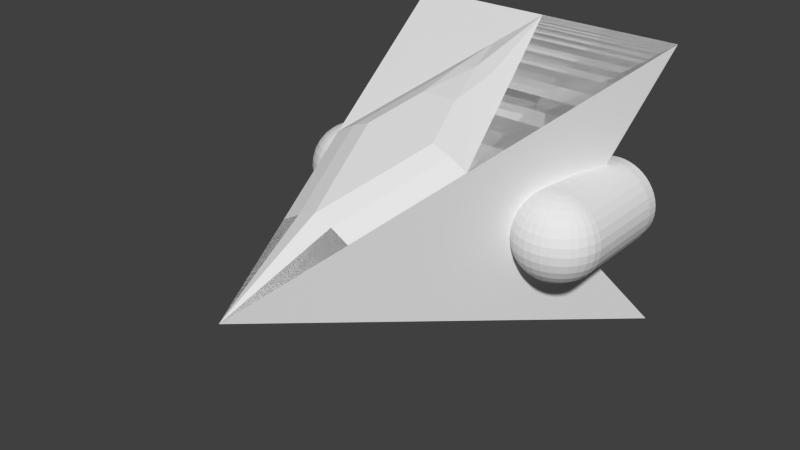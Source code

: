 # Source: Spaceship.blend  (saved by Blender 2.76.0; exported with 4.5.12 LTS)
import bpy
from mathutils import Matrix  # noqa: F401  (used for matrix-valued properties, if any)

bpy.ops.wm.read_factory_settings(use_empty=True)
scene = bpy.context.scene
scene.name = 'Scene'

# ---- collections
col_collection_1 = bpy.data.collections.new('Collection 1'); scene.collection.children.link(col_collection_1)

# ---- materials (node trees are filled in below, after node groups)
mat_material = bpy.data.materials.new('Material')
mat_material.alpha_threshold = 0.0
mat_material.use_transparent_shadow = False
mat_material.roughness = 0.5
mat_material.line_color = (0.0, 0.0, 0.0, 1.0)

# ---- material node trees

# ---- world
world_world = bpy.data.worlds.new('World'); scene.world = world_world
world_world.color = (0.05088, 0.05088, 0.05088)
world_world.use_sun_shadow = False
world_world.sun_shadow_jitter_overblur = 0.0
world_world.cycles.sampling_method = 'MANUAL'
world_world.cycles.sample_map_resolution = 256

# ---- meshes
me_cube = bpy.data.meshes.new('Cube')
me_cube.from_pydata([(1.131, 0.6057, -0.0009729), (1.123, 0.6978, -0.0009729), (1.101, 0.7252, -0.0009729), (1.071, 0.7353, -0.0009729), (1.041, 0.7252, -0.0009729), (1.019, 0.6978, -0.0009729), (1.011, 0.6057, -0.0009729), (1.128, 0.6057, -0.04013), (1.12, 0.6978, -0.03908), (1.098, 0.7252, -0.03622), (1.069, 0.7353, -0.0323), (1.039, 0.7252, -0.02838), (1.017, 0.6978, -0.02552), (1.009, 0.6057, -0.02447), (1.12, 0.6057, -0.07862), (1.113, 0.6978, -0.07654), (1.091, 0.7252, -0.07085), (1.062, 0.7353, -0.06309), (1.033, 0.7252, -0.05532), (1.012, 0.6978, -0.04964), (1.004, 0.6057, -0.04756), (1.108, 0.6057, -0.1158), (1.1, 0.6978, -0.1127), (1.08, 0.7252, -0.1043), (1.052, 0.7353, -0.09282), (1.025, 0.7252, -0.08134), (1.004, 0.6978, -0.07293), (0.9969, 0.6057, -0.06986), (1.09, 0.6057, -0.151), (1.083, 0.6978, -0.147), (1.064, 0.7252, -0.136), (1.038, 0.7353, -0.121), (1.012, 0.7252, -0.106), (0.9935, 0.6978, -0.09499), (0.9865, 0.6057, -0.09097), (1.069, 0.6057, -0.1836), (1.062, 0.6978, -0.1787), (1.045, 0.7252, -0.1653), (1.021, 0.7353, -0.1471), (0.9972, 0.7252, -0.1288), (0.9798, 0.6978, -0.1154), (0.9734, 0.6057, -0.1106), (1.043, 0.6057, -0.2131), (1.037, 0.6978, -0.2074), (1.022, 0.7252, -0.1919), (1.0, 0.7353, -0.1707), (0.9791, 0.7252, -0.1495), (0.9636, 0.6978, -0.1339), (0.9579, 0.6057, -0.1283), (1.013, 0.6057, -0.239), (1.008, 0.6978, -0.2326), (0.995, 0.7252, -0.2152), (0.9767, 0.7353, -0.1914), (0.9584, 0.7252, -0.1676), (0.9451, 0.6978, -0.1502), (0.9402, 0.6057, -0.1438), (0.9806, 0.6057, -0.2608), (0.9766, 0.6978, -0.2538), (0.9656, 0.7252, -0.2348), (0.9506, 0.7353, -0.2088), (0.9356, 0.7252, -0.1828), (0.9246, 0.6978, -0.1638), (0.9206, 0.6057, -0.1569), (0.9454, 0.6057, -0.2781), (0.9423, 0.6978, -0.2707), (0.9339, 0.7252, -0.2504), (0.9225, 0.7353, -0.2227), (0.911, 0.7252, -0.195), (0.9026, 0.6978, -0.1747), (0.8995, 0.6057, -0.1673), (0.9083, 0.6057, -0.2908), (0.9062, 0.6978, -0.283), (0.9005, 0.7252, -0.2618), (0.8927, 0.7353, -0.2328), (0.885, 0.7252, -0.2038), (0.8793, 0.6978, -0.1826), (0.8772, 0.6057, -0.1748), (0.8698, 0.6057, -0.2984), (0.8687, 0.6978, -0.2904), (0.8659, 0.7252, -0.2687), (0.8619, 0.7353, -0.2389), (0.858, 0.7252, -0.2092), (0.8552, 0.6978, -0.1874), (0.8541, 0.6057, -0.1794), (0.8306, 0.6057, -0.301), (0.8306, 0.6978, -0.2929), (0.8306, 0.7252, -0.271), (0.8306, 0.7353, -0.241), (0.8306, 0.7252, -0.211), (0.8306, 0.6978, -0.189), (0.8306, 0.6057, -0.181), (0.7915, 0.6057, -0.2984), (0.7925, 0.6978, -0.2904), (0.7954, 0.7252, -0.2687), (0.7993, 0.7353, -0.2389), (0.8032, 0.7252, -0.2092), (0.8061, 0.6978, -0.1874), (0.8071, 0.6057, -0.1794), (0.753, 0.6057, -0.2908), (0.755, 0.6978, -0.283), (0.7607, 0.7252, -0.2618), (0.7685, 0.7353, -0.2328), (0.7763, 0.7252, -0.2038), (0.7819, 0.6978, -0.1826), (0.784, 0.6057, -0.1748), (0.7158, 0.6057, -0.2781), (0.7189, 0.6978, -0.2707), (0.7273, 0.7252, -0.2504), (0.7388, 0.7353, -0.2227), (0.7502, 0.7252, -0.195), (0.7587, 0.6978, -0.1747), (0.7617, 0.6057, -0.1673), (0.6806, 0.6057, -0.2608), (0.6846, 0.6978, -0.2538), (0.6956, 0.7252, -0.2348), (0.7106, 0.7353, -0.2088), (0.7256, 0.7252, -0.1828), (0.7366, 0.6978, -0.1638), (0.7406, 0.6057, -0.1569), (0.648, 0.6057, -0.239), (0.6529, 0.6978, -0.2326), (0.6662, 0.7252, -0.2152), (0.6845, 0.7353, -0.1914), (0.7028, 0.7252, -0.1676), (0.7161, 0.6978, -0.1502), (0.721, 0.6057, -0.1438), (0.6185, 0.6057, -0.2131), (0.6242, 0.6978, -0.2074), (0.6397, 0.7252, -0.1919), (0.6609, 0.7353, -0.1707), (0.6821, 0.7252, -0.1495), (0.6976, 0.6978, -0.1339), (0.7033, 0.6057, -0.1283), (0.5926, 0.6057, -0.1836), (0.599, 0.6978, -0.1787), (0.6164, 0.7252, -0.1653), (0.6402, 0.7353, -0.1471), (0.664, 0.7252, -0.1288), (0.6814, 0.6978, -0.1154), (0.6878, 0.6057, -0.1106), (0.5708, 0.6057, -0.151), (0.5778, 0.6978, -0.147), (0.5968, 0.7252, -0.136), (0.6228, 0.7353, -0.121), (0.6487, 0.7252, -0.106), (0.6678, 0.6978, -0.09499), (0.6747, 0.6057, -0.09097), (0.5534, 0.6057, -0.1158), (0.5609, 0.6978, -0.1127), (0.5812, 0.7252, -0.1043), (0.6089, 0.7353, -0.09282), (0.6366, 0.7252, -0.08134), (0.6569, 0.6978, -0.07293), (0.6643, 0.6057, -0.06986), (0.5408, 0.6057, -0.07862), (0.5486, 0.6978, -0.07654), (0.5698, 0.7252, -0.07085), (0.5988, 0.7353, -0.06309), (0.6278, 0.7252, -0.05532), (0.649, 0.6978, -0.04964), (0.6567, 0.6057, -0.04756), (0.5332, 0.6057, -0.04013), (0.5411, 0.6978, -0.03908), (0.5629, 0.7252, -0.03622), (0.5927, 0.7353, -0.0323), (0.6224, 0.7252, -0.02838), (0.6442, 0.6978, -0.02552), (0.6521, 0.6057, -0.02447), (0.5306, 0.6057, -0.0009729), (0.5386, 0.6978, -0.000973), (0.5606, 0.7252, -0.000973), (0.5906, 0.7353, -0.000973), (0.6206, 0.7252, -0.000973), (0.6426, 0.6978, -0.0009729), (0.6506, 0.6057, -0.0009729), (0.5332, 0.6057, 0.03818), (0.5411, 0.6978, 0.03714), (0.5629, 0.7252, 0.03427), (0.5927, 0.7353, 0.03035), (0.6224, 0.7252, 0.02644), (0.6442, 0.6978, 0.02357), (0.6521, 0.6057, 0.02252), (0.5408, 0.6057, 0.07667), (0.5486, 0.6978, 0.07459), (0.5698, 0.7252, 0.06891), (0.5988, 0.7353, 0.06114), (0.6278, 0.7252, 0.05338), (0.649, 0.6978, 0.04769), (0.6567, 0.6057, 0.04561), (0.5534, 0.6057, 0.1138), (0.5609, 0.6978, 0.1108), (0.5812, 0.7252, 0.1024), (0.6089, 0.7353, 0.09087), (0.6366, 0.7252, 0.07939), (0.6569, 0.6978, 0.07099), (0.6643, 0.6057, 0.06791), (0.5708, 0.6057, 0.149), (0.5778, 0.6978, 0.145), (0.5968, 0.7252, 0.134), (0.6228, 0.7353, 0.119), (0.6487, 0.7252, 0.104), (0.6678, 0.6978, 0.09305), (0.6747, 0.6057, 0.08903), (0.5926, 0.6057, 0.1817), (0.599, 0.6978, 0.1768), (0.6164, 0.7252, 0.1634), (0.6402, 0.7353, 0.1451), (0.664, 0.7252, 0.1269), (0.6814, 0.6978, 0.1135), (0.6878, 0.6057, 0.1086), (0.6185, 0.6057, 0.2112), (0.6242, 0.6978, 0.2055), (0.6397, 0.7252, 0.1899), (0.6609, 0.7353, 0.1687), (0.6821, 0.7252, 0.1475), (0.6976, 0.6978, 0.132), (0.7033, 0.6057, 0.1263), (0.648, 0.6057, 0.237), (0.6529, 0.6978, 0.2307), (0.6662, 0.7252, 0.2132), (0.6845, 0.7353, 0.1894), (0.7028, 0.7252, 0.1656), (0.7161, 0.6978, 0.1482), (0.721, 0.6057, 0.1418), (0.6806, 0.6057, 0.2588), (0.6846, 0.6978, 0.2519), (0.6956, 0.7252, 0.2329), (0.7106, 0.7353, 0.2069), (0.7256, 0.7252, 0.1809), (0.7366, 0.6978, 0.1619), (0.7406, 0.6057, 0.1549), (0.7158, 0.6057, 0.2762), (0.7189, 0.6978, 0.2688), (0.7273, 0.7252, 0.2485), (0.7388, 0.7353, 0.2208), (0.7502, 0.7252, 0.193), (0.7587, 0.6978, 0.1728), (0.7617, 0.6057, 0.1653), (0.753, 0.6057, 0.2888), (0.755, 0.6978, 0.281), (0.7607, 0.7252, 0.2598), (0.7685, 0.7353, 0.2308), (0.7763, 0.7252, 0.2019), (0.7819, 0.6978, 0.1807), (0.784, 0.6057, 0.1729), (0.7915, 0.6057, 0.2965), (0.7925, 0.6978, 0.2885), (0.7954, 0.7252, 0.2667), (0.7993, 0.7353, 0.237), (0.8032, 0.7252, 0.2072), (0.8061, 0.6978, 0.1855), (0.8071, 0.6057, 0.1775), (0.8306, 0.6057, 0.299), (0.8306, 0.6978, 0.291), (0.8306, 0.7252, 0.269), (0.8306, 0.7353, 0.239), (0.8306, 0.7252, 0.209), (0.8306, 0.6978, 0.1871), (0.8306, 0.6057, 0.179), (0.8698, 0.6057, 0.2965), (0.8687, 0.6978, 0.2885), (0.8659, 0.7252, 0.2667), (0.8619, 0.7353, 0.237), (0.858, 0.7252, 0.2072), (0.8552, 0.6978, 0.1855), (0.8541, 0.6057, 0.1775), (0.9083, 0.6057, 0.2888), (0.9062, 0.6978, 0.281), (0.9005, 0.7252, 0.2598), (0.8927, 0.7353, 0.2308), (0.885, 0.7252, 0.2019), (0.8793, 0.6978, 0.1807), (0.8772, 0.6057, 0.1729), (0.9454, 0.6057, 0.2762), (0.9423, 0.6978, 0.2688), (0.9339, 0.7252, 0.2485), (0.9225, 0.7353, 0.2208), (0.911, 0.7252, 0.193), (0.9026, 0.6978, 0.1728), (0.8995, 0.6057, 0.1653), (0.9806, 0.6057, 0.2588), (0.9766, 0.6978, 0.2519), (0.9656, 0.7252, 0.2329), (0.9506, 0.7353, 0.2069), (0.9356, 0.7252, 0.1809), (0.9246, 0.6978, 0.1619), (0.9206, 0.6057, 0.1549), (1.013, 0.6057, 0.237), (1.008, 0.6978, 0.2307), (0.995, 0.7252, 0.2132), (0.9767, 0.7353, 0.1894), (0.9584, 0.7252, 0.1656), (0.9451, 0.6978, 0.1482), (0.9402, 0.6057, 0.1418), (1.043, 0.6057, 0.2112), (1.037, 0.6978, 0.2055), (1.022, 0.7252, 0.1899), (1.0, 0.7353, 0.1687), (0.9791, 0.7252, 0.1475), (0.9636, 0.6978, 0.132), (0.9579, 0.6057, 0.1263), (1.069, 0.6057, 0.1817), (1.062, 0.6978, 0.1768), (1.045, 0.7252, 0.1634), (1.021, 0.7353, 0.1451), (0.9972, 0.7252, 0.1269), (0.9798, 0.6978, 0.1135), (0.9734, 0.6057, 0.1086), (1.09, 0.6057, 0.149), (1.083, 0.6978, 0.145), (1.064, 0.7252, 0.134), (1.038, 0.7353, 0.119), (1.012, 0.7252, 0.104), (0.9935, 0.6978, 0.09305), (0.9865, 0.6057, 0.08903), (1.108, 0.6057, 0.1138), (1.1, 0.6978, 0.1108), (1.08, 0.7252, 0.1024), (1.052, 0.7353, 0.09087), (1.025, 0.7252, 0.07939), (1.004, 0.6978, 0.07099), (0.9969, 0.6057, 0.06791), (1.12, 0.6057, 0.07667), (1.113, 0.6978, 0.07459), (1.091, 0.7252, 0.06891), (1.062, 0.7353, 0.06114), (1.033, 0.7252, 0.05338), (1.012, 0.6978, 0.04769), (1.004, 0.6057, 0.04561), (1.128, 0.6057, 0.03818), (1.12, 0.6978, 0.03714), (1.098, 0.7252, 0.03427), (1.069, 0.7353, 0.03035), (1.039, 0.7252, 0.02644), (1.017, 0.6978, 0.02357), (1.009, 0.6057, 0.02252), (0.7721, 0.01536, -0.2942), (0.7158, 0.01536, -0.2772), (0.6639, 0.01536, -0.2494), (0.6185, 0.01536, -0.2121), (0.5812, 0.01536, -0.1667), (0.5534, 0.01536, -0.1148), (0.5364, 0.01536, -0.05853), (0.5306, 0.01536, -2.613e-08), (0.5364, 0.01536, 0.05853), (0.5534, 0.01536, 0.1148), (0.5812, 0.01536, 0.1667), (0.6185, 0.01536, 0.2121), (0.6639, 0.01536, 0.2494), (0.7158, 0.01536, 0.2772), (0.7721, 0.01536, 0.2942), (0.7732, 0.003947, -0.2942), (0.718, -0.007033, -0.2772), (0.6671, -0.01715, -0.2494), (0.6226, -0.02602, -0.2121), (0.586, -0.0333, -0.1667), (0.5588, -0.03871, -0.1148), (0.542, -0.04204, -0.05853), (0.5364, -0.04316, -1.985e-08), (0.542, -0.04204, 0.05853), (0.5588, -0.03871, 0.1148), (0.586, -0.0333, 0.1667), (0.6226, -0.02602, 0.2121), (0.6671, -0.01715, 0.2494), (0.718, -0.007033, 0.2772), (0.7732, 0.003947, 0.2942), (0.7765, -0.007033, -0.2942), (0.7245, -0.02857, -0.2772), (0.6766, -0.04842, -0.2494), (0.6346, -0.06581, -0.2121), (0.6002, -0.08009, -0.1667), (0.5745, -0.0907, -0.1148), (0.5588, -0.09723, -0.05853), (0.5534, -0.09944, -1.381e-08), (0.5588, -0.09723, 0.05853), (0.5745, -0.0907, 0.1148), (0.6002, -0.08009, 0.1667), (0.6346, -0.06581, 0.2121), (0.6766, -0.04842, 0.2494), (0.7245, -0.02857, 0.2772), (0.7765, -0.007033, 0.2942), (0.7819, -0.01715, -0.2942), (0.7352, -0.04842, -0.2772), (0.692, -0.07723, -0.2494), (0.6542, -0.1025, -0.2121), (0.6232, -0.1232, -0.1667), (0.6002, -0.1386, -0.1148), (0.586, -0.1481, -0.05853), (0.5812, -0.1513, -8.244e-09), (0.586, -0.1481, 0.05853), (0.6002, -0.1386, 0.1148), (0.6232, -0.1232, 0.1667), (0.6542, -0.1025, 0.2121), (0.692, -0.07723, 0.2494), (0.7352, -0.04842, 0.2772), (0.7819, -0.01715, 0.2942), (0.7892, -0.02602, -0.2942), (0.7494, -0.06581, -0.2772), (0.7128, -0.1025, -0.2494), (0.6806, -0.1346, -0.2121), (0.6542, -0.161, -0.1667), (0.6346, -0.1806, -0.1148), (0.6226, -0.1927, -0.05853), (0.6185, -0.1968, -3.367e-09), (0.6226, -0.1927, 0.05853), (0.6346, -0.1806, 0.1148), (0.6542, -0.161, 0.1667), (0.6806, -0.1346, 0.2121), (0.7128, -0.1025, 0.2494), (0.7494, -0.06581, 0.2772), (0.7892, -0.02602, 0.2942), (0.7981, -0.0333, -0.2942), (0.7668, -0.08009, -0.2772), (0.738, -0.1232, -0.2494), (0.7128, -0.161, -0.2121), (0.692, -0.192, -0.1667), (0.6766, -0.2151, -0.1148), (0.6671, -0.2293, -0.05853), (0.6639, -0.2341, 6.355e-10), (0.6671, -0.2293, 0.05853), (0.6766, -0.2151, 0.1148), (0.692, -0.192, 0.1667), (0.7128, -0.161, 0.2121), (0.738, -0.1232, 0.2494), (0.7668, -0.08009, 0.2772), (0.7981, -0.0333, 0.2942), (0.8082, -0.03871, -0.2942), (0.7867, -0.0907, -0.2772), (0.7668, -0.1386, -0.2494), (0.7494, -0.1806, -0.2121), (0.7352, -0.2151, -0.1667), (0.7245, -0.2407, -0.1148), (0.718, -0.2565, -0.05853), (0.7158, -0.2618, 3.61e-09), (0.718, -0.2565, 0.05853), (0.7245, -0.2407, 0.1148), (0.7352, -0.2151, 0.1667), (0.7494, -0.1806, 0.2121), (0.7668, -0.1386, 0.2494), (0.7867, -0.0907, 0.2772), (0.8082, -0.03871, 0.2942), (0.8192, -0.04204, -0.2942), (0.8082, -0.09723, -0.2772), (0.7981, -0.1481, -0.2494), (0.7892, -0.1927, -0.2121), (0.7819, -0.2293, -0.1667), (0.7765, -0.2565, -0.1148), (0.7732, -0.2732, -0.05853), (0.7721, -0.2789, 5.441e-09), (0.7732, -0.2732, 0.05853), (0.7765, -0.2565, 0.1148), (0.7819, -0.2293, 0.1667), (0.7892, -0.1927, 0.2121), (0.7981, -0.1481, 0.2494), (0.8082, -0.09723, 0.2772), (0.8192, -0.04204, 0.2942), (0.8306, -0.04316, -0.2942), (0.8306, -0.09944, -0.2772), (0.8306, -0.1513, -0.2494), (0.8306, -0.1968, -0.2121), (0.8306, -0.2341, -0.1667), (0.8306, -0.2618, -0.1148), (0.8306, -0.2789, -0.05853), (0.8306, -0.2846, 6.06e-09), (0.8306, -0.2789, 0.05853), (0.8306, -0.2618, 0.1148), (0.8306, -0.2341, 0.1667), (0.8306, -0.1968, 0.2121), (0.8306, -0.1513, 0.2494), (0.8306, -0.09944, 0.2772), (0.8306, -0.04316, 0.2942), (0.842, -0.04204, -0.2942), (0.853, -0.09723, -0.2772), (0.8631, -0.1481, -0.2494), (0.872, -0.1927, -0.2121), (0.8793, -0.2293, -0.1667), (0.8847, -0.2565, -0.1148), (0.888, -0.2732, -0.05853), (0.8891, -0.2789, 5.441e-09), (0.888, -0.2732, 0.05853), (0.8847, -0.2565, 0.1148), (0.8793, -0.2293, 0.1667), (0.872, -0.1927, 0.2121), (0.8631, -0.1481, 0.2494), (0.853, -0.09723, 0.2772), (0.842, -0.04204, 0.2942), (0.853, -0.03871, -0.2942), (0.8745, -0.0907, -0.2772), (0.8944, -0.1386, -0.2494), (0.9118, -0.1806, -0.2121), (0.9261, -0.2151, -0.1667), (0.9367, -0.2407, -0.1148), (0.9432, -0.2565, -0.05853), (0.9454, -0.2618, 3.61e-09), (0.9432, -0.2565, 0.05853), (0.9367, -0.2407, 0.1148), (0.9261, -0.2151, 0.1667), (0.9118, -0.1806, 0.2121), (0.8944, -0.1386, 0.2494), (0.8745, -0.0907, 0.2772), (0.853, -0.03871, 0.2942), (0.8631, -0.0333, -0.2942), (0.8944, -0.08009, -0.2772), (0.9232, -0.1232, -0.2494), (0.9485, -0.161, -0.2121), (0.9692, -0.192, -0.1667), (0.9846, -0.2151, -0.1148), (0.9941, -0.2293, -0.05853), (0.9973, -0.2341, 6.355e-10), (0.9941, -0.2293, 0.05853), (0.9846, -0.2151, 0.1148), (0.9692, -0.192, 0.1667), (0.9485, -0.161, 0.2121), (0.9232, -0.1232, 0.2494), (0.8944, -0.08009, 0.2772), (0.8631, -0.0333, 0.2942), (0.872, -0.02602, -0.2942), (0.9118, -0.06581, -0.2772), (0.9485, -0.1025, -0.2494), (0.9806, -0.1346, -0.2121), (1.007, -0.161, -0.1667), (1.027, -0.1806, -0.1148), (1.039, -0.1927, -0.05853), (1.043, -0.1968, -3.367e-09), (1.039, -0.1927, 0.05853), (1.027, -0.1806, 0.1148), (1.007, -0.161, 0.1667), (0.9806, -0.1346, 0.2121), (0.9485, -0.1025, 0.2494), (0.9118, -0.06581, 0.2772), (0.872, -0.02602, 0.2942), (0.8793, -0.01715, -0.2942), (0.9261, -0.04842, -0.2772), (0.9692, -0.07723, -0.2494), (1.007, -0.1025, -0.2121), (1.038, -0.1232, -0.1667), (1.061, -0.1386, -0.1148), (1.075, -0.1481, -0.05853), (1.08, -0.1513, -8.244e-09), (1.075, -0.1481, 0.05853), (1.061, -0.1386, 0.1148), (1.038, -0.1232, 0.1667), (1.007, -0.1025, 0.2121), (0.9692, -0.07723, 0.2494), (0.9261, -0.04842, 0.2772), (0.8793, -0.01715, 0.2942), (0.8847, -0.007033, -0.2942), (0.9367, -0.02857, -0.2772), (0.9846, -0.04842, -0.2494), (1.027, -0.06581, -0.2121), (1.061, -0.08009, -0.1667), (1.087, -0.0907, -0.1148), (1.102, -0.09723, -0.05853), (1.108, -0.09944, -1.381e-08), (1.102, -0.09723, 0.05853), (1.087, -0.0907, 0.1148), (1.061, -0.08009, 0.1667), (1.027, -0.06581, 0.2121), (0.9846, -0.04842, 0.2494), (0.9367, -0.02857, 0.2772), (0.8847, -0.007033, 0.2942), (0.888, 0.003947, -0.2942), (0.9432, -0.007033, -0.2772), (0.9941, -0.01715, -0.2494), (1.039, -0.02602, -0.2121), (1.075, -0.0333, -0.1667), (1.102, -0.03871, -0.1148), (1.119, -0.04204, -0.05853), (1.125, -0.04316, -1.985e-08), (1.119, -0.04204, 0.05853), (1.102, -0.03871, 0.1148), (1.075, -0.0333, 0.1667), (1.039, -0.02602, 0.2121), (0.9941, -0.01715, 0.2494), (0.9432, -0.007033, 0.2772), (0.888, 0.003947, 0.2942), (0.8891, 0.01536, -0.2942), (0.9454, 0.01536, -0.2772), (0.9973, 0.01536, -0.2494), (1.043, 0.01536, -0.2121), (1.08, 0.01536, -0.1667), (1.108, 0.01536, -0.1148), (1.125, 0.01536, -0.05853), (1.131, 0.01536, -2.613e-08), (1.125, 0.01536, 0.05853), (1.108, 0.01536, 0.1148), (1.08, 0.01536, 0.1667), (1.043, 0.01536, 0.2121), (0.9973, 0.01536, 0.2494), (0.9454, 0.01536, 0.2772), (0.8891, 0.01536, 0.2942), (0.8306, 0.01536, 0.3), (0.8306, 0.01536, -0.3), (0.8306, 0.006876, -0.3), (0.8306, 0.6069, -0.3), (0.8891, 0.006876, -0.2942), (0.8891, 0.6069, -0.2942), (0.9454, 0.006876, -0.2772), (0.9454, 0.6069, -0.2772), (0.9973, 0.006876, -0.2494), (0.9973, 0.6069, -0.2494), (1.043, 0.006876, -0.2121), (1.043, 0.6069, -0.2121), (1.08, 0.006876, -0.1667), (1.08, 0.6069, -0.1667), (1.108, 0.006876, -0.1148), (1.108, 0.6069, -0.1148), (1.125, 0.006876, -0.05853), (1.125, 0.6069, -0.05853), (1.131, 0.006876, -2.623e-08), (1.131, 0.6069, -1.907e-08), (1.125, 0.006876, 0.05853), (1.125, 0.6069, 0.05853), (1.108, 0.006876, 0.1148), (1.108, 0.6069, 0.1148), (1.08, 0.006876, 0.1667), (1.08, 0.6069, 0.1667), (1.043, 0.006876, 0.2121), (1.043, 0.6069, 0.2121), (0.9973, 0.006876, 0.2494), (0.9973, 0.6069, 0.2494), (0.9454, 0.006876, 0.2772), (0.9454, 0.6069, 0.2772), (0.8891, 0.006876, 0.2942), (0.8891, 0.6069, 0.2942), (0.8306, 0.006876, 0.3), (0.8306, 0.6069, 0.3), (0.7721, 0.006876, 0.2942), (0.7721, 0.6069, 0.2942), (0.7158, 0.006876, 0.2772), (0.7158, 0.6069, 0.2772), (0.6639, 0.006876, 0.2494), (0.6639, 0.6069, 0.2494), (0.6185, 0.006876, 0.2121), (0.6185, 0.6069, 0.2121), (0.5812, 0.006876, 0.1667), (0.5812, 0.6069, 0.1667), (0.5534, 0.006876, 0.1148), (0.5534, 0.6069, 0.1148), (0.5364, 0.006876, 0.05853), (0.5364, 0.6069, 0.05853), (0.5306, 0.006876, -2.933e-07), (0.5306, 0.6069, -2.861e-07), (0.5364, 0.006876, -0.05853), (0.5364, 0.6069, -0.05853), (0.5534, 0.006876, -0.1148), (0.5534, 0.6069, -0.1148), (0.5812, 0.006876, -0.1667), (0.5812, 0.6069, -0.1667), (0.6185, 0.006876, -0.2121), (0.6185, 0.6069, -0.2121), (0.6639, 0.006876, -0.2494), (0.6639, 0.6069, -0.2494), (0.7158, 0.006876, -0.2772), (0.7158, 0.6069, -0.2772), (0.7721, 0.006876, -0.2942), (0.7721, 0.6069, -0.2942), (1.0, 1.0, -1.0), (-1.0, 1.0, -1.0), (1.0, 1.0, 1.0), (-1.0, 1.0, 1.0), (-2.98e-07, -2.0, 0.0), (1.788e-07, 1.0, -1.0), (0.75, 0.25, -0.1), (-0.75, 0.25, -0.1), (2.384e-07, 1.0, 1.0), (2.384e-07, 0.25, -0.1), (0.5, -0.5, 0.5), (-0.5, -0.5, 0.5), (0.25, -1.25, 0.25), (-0.5, 1.0, 1.0), (-0.25, -1.25, 0.25), (0.5, 1.0, 1.0), (-0.25, 0.25, 0.75), (0.25, 0.25, 0.75), (-0.25, 1.0, 1.0), (1.192e-07, 0.25, 0.8327), (-1.49e-07, -1.25, 0.3681), (0.375, -0.125, 0.625), (0.375, -0.5, 0.5695), (0.125, 0.25, 0.8195), (0.125, -1.25, 0.3195), (0.375, -0.875, 0.375), (0.125, -0.875, 0.4931), (0.25, -0.875, 0.4445), (0.125, -0.125, 0.7431), (0.25, -0.125, 0.6945), (0.125, 0.625, 0.875), (-0.375, -0.125, 0.625), (-0.375, -0.875, 0.375), (-0.375, -0.5, 0.5695), (-0.125, 0.25, 0.8195), (-0.125, -1.25, 0.3195), (-0.125, -0.875, 0.4931), (-0.25, -0.125, 0.6945), (-0.125, -0.125, 0.7431), (-0.25, -0.875, 0.4445), (-0.125, 0.625, 0.875), (0.25, -0.5, 0.6181), (-0.25, -0.5, 0.6181), (-0.5306, 0.6057, -0.0009729), (-0.5386, 0.6978, -0.0009729), (-0.5606, 0.7252, -0.0009729), (-0.5906, 0.7353, -0.0009729), (-0.6206, 0.7252, -0.0009729), (-0.6426, 0.6978, -0.0009729), (-0.6506, 0.6057, -0.0009729), (-0.5332, 0.6057, -0.04013), (-0.5411, 0.6978, -0.03908), (-0.5629, 0.7252, -0.03622), (-0.5927, 0.7353, -0.0323), (-0.6224, 0.7252, -0.02838), (-0.6442, 0.6978, -0.02552), (-0.6521, 0.6057, -0.02447), (-0.5408, 0.6057, -0.07862), (-0.5486, 0.6978, -0.07654), (-0.5698, 0.7252, -0.07085), (-0.5988, 0.7353, -0.06309), (-0.6278, 0.7252, -0.05532), (-0.649, 0.6978, -0.04964), (-0.6567, 0.6057, -0.04756), (-0.5534, 0.6057, -0.1158), (-0.5609, 0.6978, -0.1127), (-0.5812, 0.7252, -0.1043), (-0.6089, 0.7353, -0.09282), (-0.6366, 0.7252, -0.08134), (-0.6569, 0.6978, -0.07293), (-0.6643, 0.6057, -0.06986), (-0.5708, 0.6057, -0.151), (-0.5778, 0.6978, -0.147), (-0.5968, 0.7252, -0.136), (-0.6228, 0.7353, -0.121), (-0.6487, 0.7252, -0.106), (-0.6678, 0.6978, -0.09499), (-0.6747, 0.6057, -0.09097), (-0.5926, 0.6057, -0.1836), (-0.599, 0.6978, -0.1787), (-0.6164, 0.7252, -0.1653), (-0.6402, 0.7353, -0.1471), (-0.664, 0.7252, -0.1288), (-0.6814, 0.6978, -0.1154), (-0.6878, 0.6057, -0.1106), (-0.6185, 0.6057, -0.2131), (-0.6242, 0.6978, -0.2074), (-0.6397, 0.7252, -0.1919), (-0.6609, 0.7353, -0.1707), (-0.6821, 0.7252, -0.1495), (-0.6976, 0.6978, -0.1339), (-0.7033, 0.6057, -0.1283), (-0.648, 0.6057, -0.239), (-0.6529, 0.6978, -0.2326), (-0.6662, 0.7252, -0.2152), (-0.6845, 0.7353, -0.1914), (-0.7028, 0.7252, -0.1676), (-0.7161, 0.6978, -0.1502), (-0.721, 0.6057, -0.1438), (-0.6806, 0.6057, -0.2608), (-0.6846, 0.6978, -0.2538), (-0.6956, 0.7252, -0.2348), (-0.7106, 0.7353, -0.2088), (-0.7256, 0.7252, -0.1828), (-0.7366, 0.6978, -0.1638), (-0.7406, 0.6057, -0.1569), (-0.7158, 0.6057, -0.2781), (-0.7189, 0.6978, -0.2707), (-0.7273, 0.7252, -0.2504), (-0.7388, 0.7353, -0.2227), (-0.7502, 0.7252, -0.195), (-0.7587, 0.6978, -0.1747), (-0.7617, 0.6057, -0.1673), (-0.753, 0.6057, -0.2908), (-0.755, 0.6978, -0.283), (-0.7607, 0.7252, -0.2618), (-0.7685, 0.7353, -0.2328), (-0.7763, 0.7252, -0.2038), (-0.7819, 0.6978, -0.1826), (-0.784, 0.6057, -0.1748), (-0.7915, 0.6057, -0.2984), (-0.7925, 0.6978, -0.2904), (-0.7954, 0.7252, -0.2687), (-0.7993, 0.7353, -0.2389), (-0.8032, 0.7252, -0.2092), (-0.8061, 0.6978, -0.1874), (-0.8071, 0.6057, -0.1794), (-0.8306, 0.6057, -0.301), (-0.8306, 0.6978, -0.2929), (-0.8306, 0.7252, -0.271), (-0.8306, 0.7353, -0.241), (-0.8306, 0.7252, -0.211), (-0.8306, 0.6978, -0.189), (-0.8306, 0.6057, -0.181), (-0.8698, 0.6057, -0.2984), (-0.8687, 0.6978, -0.2904), (-0.8659, 0.7252, -0.2687), (-0.8619, 0.7353, -0.2389), (-0.858, 0.7252, -0.2092), (-0.8552, 0.6978, -0.1874), (-0.8541, 0.6057, -0.1794), (-0.9083, 0.6057, -0.2908), (-0.9062, 0.6978, -0.283), (-0.9005, 0.7252, -0.2618), (-0.8927, 0.7353, -0.2328), (-0.885, 0.7252, -0.2038), (-0.8793, 0.6978, -0.1826), (-0.8772, 0.6057, -0.1748), (-0.9454, 0.6057, -0.2781), (-0.9423, 0.6978, -0.2707), (-0.9339, 0.7252, -0.2504), (-0.9225, 0.7353, -0.2227), (-0.911, 0.7252, -0.195), (-0.9026, 0.6978, -0.1747), (-0.8995, 0.6057, -0.1673), (-0.9806, 0.6057, -0.2608), (-0.9766, 0.6978, -0.2538), (-0.9656, 0.7252, -0.2348), (-0.9506, 0.7353, -0.2088), (-0.9356, 0.7252, -0.1828), (-0.9246, 0.6978, -0.1638), (-0.9206, 0.6057, -0.1569), (-1.013, 0.6057, -0.239), (-1.008, 0.6978, -0.2326), (-0.995, 0.7252, -0.2152), (-0.9767, 0.7353, -0.1914), (-0.9584, 0.7252, -0.1676), (-0.9451, 0.6978, -0.1502), (-0.9402, 0.6057, -0.1438), (-1.043, 0.6057, -0.2131), (-1.037, 0.6978, -0.2074), (-1.022, 0.7252, -0.1919), (-1.0, 0.7353, -0.1707), (-0.9791, 0.7252, -0.1495), (-0.9636, 0.6978, -0.1339), (-0.9579, 0.6057, -0.1283), (-1.069, 0.6057, -0.1836), (-1.062, 0.6978, -0.1787), (-1.045, 0.7252, -0.1653), (-1.021, 0.7353, -0.1471), (-0.9972, 0.7252, -0.1288), (-0.9798, 0.6978, -0.1154), (-0.9734, 0.6057, -0.1106), (-1.09, 0.6057, -0.151), (-1.083, 0.6978, -0.147), (-1.064, 0.7252, -0.136), (-1.038, 0.7353, -0.121), (-1.012, 0.7252, -0.106), (-0.9935, 0.6978, -0.09499), (-0.9865, 0.6057, -0.09097), (-1.108, 0.6057, -0.1158), (-1.1, 0.6978, -0.1127), (-1.08, 0.7252, -0.1043), (-1.052, 0.7353, -0.09282), (-1.025, 0.7252, -0.08134), (-1.004, 0.6978, -0.07293), (-0.9969, 0.6057, -0.06986), (-1.12, 0.6057, -0.07862), (-1.113, 0.6978, -0.07654), (-1.091, 0.7252, -0.07085), (-1.062, 0.7353, -0.06309), (-1.033, 0.7252, -0.05532), (-1.012, 0.6978, -0.04964), (-1.004, 0.6057, -0.04756), (-1.128, 0.6057, -0.04013), (-1.12, 0.6978, -0.03908), (-1.098, 0.7252, -0.03622), (-1.069, 0.7353, -0.0323), (-1.039, 0.7252, -0.02838), (-1.017, 0.6978, -0.02552), (-1.009, 0.6057, -0.02447), (-1.131, 0.6057, -0.0009729), (-1.123, 0.6978, -0.000973), (-1.101, 0.7252, -0.000973), (-1.071, 0.7353, -0.000973), (-1.041, 0.7252, -0.000973), (-1.019, 0.6978, -0.0009729), (-1.011, 0.6057, -0.0009729), (-1.128, 0.6057, 0.03818), (-1.12, 0.6978, 0.03714), (-1.098, 0.7252, 0.03427), (-1.069, 0.7353, 0.03035), (-1.039, 0.7252, 0.02644), (-1.017, 0.6978, 0.02357), (-1.009, 0.6057, 0.02252), (-1.12, 0.6057, 0.07667), (-1.113, 0.6978, 0.07459), (-1.091, 0.7252, 0.06891), (-1.062, 0.7353, 0.06114), (-1.033, 0.7252, 0.05338), (-1.012, 0.6978, 0.04769), (-1.004, 0.6057, 0.04561), (-1.108, 0.6057, 0.1138), (-1.1, 0.6978, 0.1108), (-1.08, 0.7252, 0.1024), (-1.052, 0.7353, 0.09087), (-1.025, 0.7252, 0.07939), (-1.004, 0.6978, 0.07099), (-0.9969, 0.6057, 0.06791), (-1.09, 0.6057, 0.149), (-1.083, 0.6978, 0.145), (-1.064, 0.7252, 0.134), (-1.038, 0.7353, 0.119), (-1.012, 0.7252, 0.104), (-0.9935, 0.6978, 0.09305), (-0.9865, 0.6057, 0.08903), (-1.069, 0.6057, 0.1817), (-1.062, 0.6978, 0.1768), (-1.045, 0.7252, 0.1634), (-1.021, 0.7353, 0.1451), (-0.9972, 0.7252, 0.1269), (-0.9798, 0.6978, 0.1135), (-0.9734, 0.6057, 0.1086), (-1.043, 0.6057, 0.2112), (-1.037, 0.6978, 0.2055), (-1.022, 0.7252, 0.1899), (-1.0, 0.7353, 0.1687), (-0.9791, 0.7252, 0.1475), (-0.9636, 0.6978, 0.132), (-0.9579, 0.6057, 0.1263), (-1.013, 0.6057, 0.237), (-1.008, 0.6978, 0.2307), (-0.995, 0.7252, 0.2132), (-0.9767, 0.7353, 0.1894), (-0.9584, 0.7252, 0.1656), (-0.9451, 0.6978, 0.1482), (-0.9402, 0.6057, 0.1418), (-0.9806, 0.6057, 0.2588), (-0.9766, 0.6978, 0.2519), (-0.9656, 0.7252, 0.2329), (-0.9506, 0.7353, 0.2069), (-0.9356, 0.7252, 0.1809), (-0.9246, 0.6978, 0.1619), (-0.9206, 0.6057, 0.1549), (-0.9454, 0.6057, 0.2762), (-0.9423, 0.6978, 0.2688), (-0.9339, 0.7252, 0.2485), (-0.9225, 0.7353, 0.2208), (-0.911, 0.7252, 0.193), (-0.9026, 0.6978, 0.1728), (-0.8995, 0.6057, 0.1653), (-0.9083, 0.6057, 0.2888), (-0.9062, 0.6978, 0.281), (-0.9005, 0.7252, 0.2598), (-0.8927, 0.7353, 0.2308), (-0.885, 0.7252, 0.2019), (-0.8793, 0.6978, 0.1807), (-0.8772, 0.6057, 0.1729), (-0.8698, 0.6057, 0.2965), (-0.8687, 0.6978, 0.2885), (-0.8659, 0.7252, 0.2667), (-0.8619, 0.7353, 0.237), (-0.858, 0.7252, 0.2072), (-0.8552, 0.6978, 0.1855), (-0.8541, 0.6057, 0.1775), (-0.8306, 0.6057, 0.299), (-0.8306, 0.6978, 0.291), (-0.8306, 0.7252, 0.269), (-0.8306, 0.7353, 0.239), (-0.8306, 0.7252, 0.209), (-0.8306, 0.6978, 0.1871), (-0.8306, 0.6057, 0.179), (-0.7915, 0.6057, 0.2965), (-0.7925, 0.6978, 0.2885), (-0.7954, 0.7252, 0.2667), (-0.7993, 0.7353, 0.237), (-0.8032, 0.7252, 0.2072), (-0.8061, 0.6978, 0.1855), (-0.8071, 0.6057, 0.1775), (-0.753, 0.6057, 0.2888), (-0.755, 0.6978, 0.281), (-0.7607, 0.7252, 0.2598), (-0.7685, 0.7353, 0.2308), (-0.7763, 0.7252, 0.2019), (-0.7819, 0.6978, 0.1807), (-0.784, 0.6057, 0.1729), (-0.7158, 0.6057, 0.2762), (-0.7189, 0.6978, 0.2688), (-0.7273, 0.7252, 0.2485), (-0.7388, 0.7353, 0.2208), (-0.7502, 0.7252, 0.193), (-0.7587, 0.6978, 0.1728), (-0.7617, 0.6057, 0.1653), (-0.6806, 0.6057, 0.2588), (-0.6846, 0.6978, 0.2519), (-0.6956, 0.7252, 0.2329), (-0.7106, 0.7353, 0.2069), (-0.7256, 0.7252, 0.1809), (-0.7366, 0.6978, 0.1619), (-0.7406, 0.6057, 0.1549), (-0.648, 0.6057, 0.237), (-0.6529, 0.6978, 0.2307), (-0.6662, 0.7252, 0.2132), (-0.6845, 0.7353, 0.1894), (-0.7028, 0.7252, 0.1656), (-0.7161, 0.6978, 0.1482), (-0.721, 0.6057, 0.1418), (-0.6185, 0.6057, 0.2112), (-0.6242, 0.6978, 0.2055), (-0.6397, 0.7252, 0.1899), (-0.6609, 0.7353, 0.1687), (-0.6821, 0.7252, 0.1475), (-0.6976, 0.6978, 0.132), (-0.7033, 0.6057, 0.1263), (-0.5926, 0.6057, 0.1817), (-0.599, 0.6978, 0.1768), (-0.6164, 0.7252, 0.1634), (-0.6402, 0.7353, 0.1451), (-0.664, 0.7252, 0.1269), (-0.6814, 0.6978, 0.1135), (-0.6878, 0.6057, 0.1086), (-0.5708, 0.6057, 0.149), (-0.5778, 0.6978, 0.145), (-0.5968, 0.7252, 0.134), (-0.6228, 0.7353, 0.119), (-0.6487, 0.7252, 0.104), (-0.6678, 0.6978, 0.09305), (-0.6747, 0.6057, 0.08903), (-0.5534, 0.6057, 0.1138), (-0.5609, 0.6978, 0.1108), (-0.5812, 0.7252, 0.1024), (-0.6089, 0.7353, 0.09087), (-0.6366, 0.7252, 0.07939), (-0.6569, 0.6978, 0.07099), (-0.6643, 0.6057, 0.06791), (-0.5408, 0.6057, 0.07667), (-0.5486, 0.6978, 0.07459), (-0.5698, 0.7252, 0.06891), (-0.5988, 0.7353, 0.06114), (-0.6278, 0.7252, 0.05338), (-0.649, 0.6978, 0.04769), (-0.6567, 0.6057, 0.04561), (-0.5332, 0.6057, 0.03818), (-0.5411, 0.6978, 0.03714), (-0.5629, 0.7252, 0.03427), (-0.5927, 0.7353, 0.03035), (-0.6224, 0.7252, 0.02644), (-0.6442, 0.6978, 0.02357), (-0.6521, 0.6057, 0.02252), (-0.8891, 0.01536, -0.2942), (-0.9454, 0.01536, -0.2772), (-0.9973, 0.01536, -0.2494), (-1.043, 0.01536, -0.2121), (-1.08, 0.01536, -0.1667), (-1.108, 0.01536, -0.1148), (-1.125, 0.01536, -0.05853), (-1.131, 0.01536, -2.613e-08), (-1.125, 0.01536, 0.05853), (-1.108, 0.01536, 0.1148), (-1.08, 0.01536, 0.1667), (-1.043, 0.01536, 0.2121), (-0.9973, 0.01536, 0.2494), (-0.9454, 0.01536, 0.2772), (-0.8891, 0.01536, 0.2942), (-0.888, 0.003947, -0.2942), (-0.9432, -0.007033, -0.2772), (-0.9941, -0.01715, -0.2494), (-1.039, -0.02602, -0.2121), (-1.075, -0.0333, -0.1667), (-1.102, -0.03871, -0.1148), (-1.119, -0.04204, -0.05853), (-1.125, -0.04316, -1.985e-08), (-1.119, -0.04204, 0.05853), (-1.102, -0.03871, 0.1148), (-1.075, -0.0333, 0.1667), (-1.039, -0.02602, 0.2121), (-0.9941, -0.01715, 0.2494), (-0.9432, -0.007033, 0.2772), (-0.888, 0.003947, 0.2942), (-0.8847, -0.007033, -0.2942), (-0.9367, -0.02857, -0.2772), (-0.9846, -0.04842, -0.2494), (-1.027, -0.06581, -0.2121), (-1.061, -0.08009, -0.1667), (-1.087, -0.0907, -0.1148), (-1.102, -0.09723, -0.05853), (-1.108, -0.09944, -1.381e-08), (-1.102, -0.09723, 0.05853), (-1.087, -0.0907, 0.1148), (-1.061, -0.08009, 0.1667), (-1.027, -0.06581, 0.2121), (-0.9846, -0.04842, 0.2494), (-0.9367, -0.02857, 0.2772), (-0.8847, -0.007033, 0.2942), (-0.8793, -0.01715, -0.2942), (-0.9261, -0.04842, -0.2772), (-0.9692, -0.07723, -0.2494), (-1.007, -0.1025, -0.2121), (-1.038, -0.1232, -0.1667), (-1.061, -0.1386, -0.1148), (-1.075, -0.1481, -0.05853), (-1.08, -0.1513, -8.244e-09), (-1.075, -0.1481, 0.05853), (-1.061, -0.1386, 0.1148), (-1.038, -0.1232, 0.1667), (-1.007, -0.1025, 0.2121), (-0.9692, -0.07723, 0.2494), (-0.9261, -0.04842, 0.2772), (-0.8793, -0.01715, 0.2942), (-0.872, -0.02602, -0.2942), (-0.9118, -0.06581, -0.2772), (-0.9485, -0.1025, -0.2494), (-0.9806, -0.1346, -0.2121), (-1.007, -0.161, -0.1667), (-1.027, -0.1806, -0.1148), (-1.039, -0.1927, -0.05853), (-1.043, -0.1968, -3.367e-09), (-1.039, -0.1927, 0.05853), (-1.027, -0.1806, 0.1148), (-1.007, -0.161, 0.1667), (-0.9806, -0.1346, 0.2121), (-0.9485, -0.1025, 0.2494), (-0.9118, -0.06581, 0.2772), (-0.872, -0.02602, 0.2942), (-0.8631, -0.0333, -0.2942), (-0.8944, -0.08009, -0.2772), (-0.9232, -0.1232, -0.2494), (-0.9485, -0.161, -0.2121), (-0.9692, -0.192, -0.1667), (-0.9846, -0.2151, -0.1148), (-0.9941, -0.2293, -0.05853), (-0.9973, -0.2341, 6.355e-10), (-0.9941, -0.2293, 0.05853), (-0.9846, -0.2151, 0.1148), (-0.9692, -0.192, 0.1667), (-0.9485, -0.161, 0.2121), (-0.9232, -0.1232, 0.2494), (-0.8944, -0.08009, 0.2772), (-0.8631, -0.0333, 0.2942), (-0.853, -0.03871, -0.2942), (-0.8745, -0.0907, -0.2772), (-0.8944, -0.1386, -0.2494), (-0.9118, -0.1806, -0.2121), (-0.9261, -0.2151, -0.1667), (-0.9367, -0.2407, -0.1148), (-0.9432, -0.2565, -0.05853), (-0.9454, -0.2618, 3.61e-09), (-0.9432, -0.2565, 0.05853), (-0.9367, -0.2407, 0.1148), (-0.9261, -0.2151, 0.1667), (-0.9118, -0.1806, 0.2121), (-0.8944, -0.1386, 0.2494), (-0.8745, -0.0907, 0.2772), (-0.853, -0.03871, 0.2942), (-0.842, -0.04204, -0.2942), (-0.853, -0.09723, -0.2772), (-0.8631, -0.1481, -0.2494), (-0.872, -0.1927, -0.2121), (-0.8793, -0.2293, -0.1667), (-0.8847, -0.2565, -0.1148), (-0.888, -0.2732, -0.05853), (-0.8891, -0.2789, 5.441e-09), (-0.888, -0.2732, 0.05853), (-0.8847, -0.2565, 0.1148), (-0.8793, -0.2293, 0.1667), (-0.872, -0.1927, 0.2121), (-0.8631, -0.1481, 0.2494), (-0.853, -0.09723, 0.2772), (-0.842, -0.04204, 0.2942), (-0.8306, -0.04316, -0.2942), (-0.8306, -0.09944, -0.2772), (-0.8306, -0.1513, -0.2494), (-0.8306, -0.1968, -0.2121), (-0.8306, -0.2341, -0.1667), (-0.8306, -0.2618, -0.1148), (-0.8306, -0.2789, -0.05853), (-0.8306, -0.2846, 6.06e-09), (-0.8306, -0.2789, 0.05853), (-0.8306, -0.2618, 0.1148), (-0.8306, -0.2341, 0.1667), (-0.8306, -0.1968, 0.2121), (-0.8306, -0.1513, 0.2494), (-0.8306, -0.09944, 0.2772), (-0.8306, -0.04316, 0.2942), (-0.8192, -0.04204, -0.2942), (-0.8082, -0.09723, -0.2772), (-0.7981, -0.1481, -0.2494), (-0.7892, -0.1927, -0.2121), (-0.7819, -0.2293, -0.1667), (-0.7765, -0.2565, -0.1148), (-0.7732, -0.2732, -0.05853), (-0.7721, -0.2789, 5.441e-09), (-0.7732, -0.2732, 0.05853), (-0.7765, -0.2565, 0.1148), (-0.7819, -0.2293, 0.1667), (-0.7892, -0.1927, 0.2121), (-0.7981, -0.1481, 0.2494), (-0.8082, -0.09723, 0.2772), (-0.8192, -0.04204, 0.2942), (-0.8082, -0.03871, -0.2942), (-0.7867, -0.0907, -0.2772), (-0.7668, -0.1386, -0.2494), (-0.7494, -0.1806, -0.2121), (-0.7352, -0.2151, -0.1667), (-0.7245, -0.2407, -0.1148), (-0.718, -0.2565, -0.05853), (-0.7158, -0.2618, 3.61e-09), (-0.718, -0.2565, 0.05853), (-0.7245, -0.2407, 0.1148), (-0.7352, -0.2151, 0.1667), (-0.7494, -0.1806, 0.2121), (-0.7668, -0.1386, 0.2494), (-0.7867, -0.0907, 0.2772), (-0.8082, -0.03871, 0.2942), (-0.7981, -0.0333, -0.2942), (-0.7668, -0.08009, -0.2772), (-0.738, -0.1232, -0.2494), (-0.7128, -0.161, -0.2121), (-0.692, -0.192, -0.1667), (-0.6766, -0.2151, -0.1148), (-0.6671, -0.2293, -0.05853), (-0.6639, -0.2341, 6.355e-10), (-0.6671, -0.2293, 0.05853), (-0.6766, -0.2151, 0.1148), (-0.692, -0.192, 0.1667), (-0.7128, -0.161, 0.2121), (-0.738, -0.1232, 0.2494), (-0.7668, -0.08009, 0.2772), (-0.7981, -0.0333, 0.2942), (-0.7892, -0.02602, -0.2942), (-0.7494, -0.06581, -0.2772), (-0.7128, -0.1025, -0.2494), (-0.6806, -0.1346, -0.2121), (-0.6542, -0.161, -0.1667), (-0.6346, -0.1806, -0.1148), (-0.6226, -0.1927, -0.05853), (-0.6185, -0.1968, -3.367e-09), (-0.6226, -0.1927, 0.05853), (-0.6346, -0.1806, 0.1148), (-0.6542, -0.161, 0.1667), (-0.6806, -0.1346, 0.2121), (-0.7128, -0.1025, 0.2494), (-0.7494, -0.06581, 0.2772), (-0.7892, -0.02602, 0.2942), (-0.7819, -0.01715, -0.2942), (-0.7352, -0.04842, -0.2772), (-0.692, -0.07723, -0.2494), (-0.6542, -0.1025, -0.2121), (-0.6232, -0.1232, -0.1667), (-0.6002, -0.1386, -0.1148), (-0.586, -0.1481, -0.05853), (-0.5812, -0.1513, -8.244e-09), (-0.586, -0.1481, 0.05853), (-0.6002, -0.1386, 0.1148), (-0.6232, -0.1232, 0.1667), (-0.6542, -0.1025, 0.2121), (-0.692, -0.07723, 0.2494), (-0.7352, -0.04842, 0.2772), (-0.7819, -0.01715, 0.2942), (-0.7765, -0.007033, -0.2942), (-0.7245, -0.02857, -0.2772), (-0.6766, -0.04842, -0.2494), (-0.6346, -0.06581, -0.2121), (-0.6002, -0.08009, -0.1667), (-0.5745, -0.0907, -0.1148), (-0.5588, -0.09723, -0.05853), (-0.5534, -0.09944, -1.381e-08), (-0.5588, -0.09723, 0.05853), (-0.5745, -0.0907, 0.1148), (-0.6002, -0.08009, 0.1667), (-0.6346, -0.06581, 0.2121), (-0.6766, -0.04842, 0.2494), (-0.7245, -0.02857, 0.2772), (-0.7765, -0.007033, 0.2942), (-0.7732, 0.003947, -0.2942), (-0.718, -0.007033, -0.2772), (-0.6671, -0.01715, -0.2494), (-0.6226, -0.02602, -0.2121), (-0.586, -0.0333, -0.1667), (-0.5588, -0.03871, -0.1148), (-0.542, -0.04204, -0.05853), (-0.5364, -0.04316, -1.985e-08), (-0.542, -0.04204, 0.05853), (-0.5588, -0.03871, 0.1148), (-0.586, -0.0333, 0.1667), (-0.6226, -0.02602, 0.2121), (-0.6671, -0.01715, 0.2494), (-0.718, -0.007033, 0.2772), (-0.7732, 0.003947, 0.2942), (-0.7721, 0.01536, -0.2942), (-0.7158, 0.01536, -0.2772), (-0.6639, 0.01536, -0.2494), (-0.6185, 0.01536, -0.2121), (-0.5812, 0.01536, -0.1667), (-0.5534, 0.01536, -0.1148), (-0.5364, 0.01536, -0.05853), (-0.5306, 0.01536, -2.613e-08), (-0.5364, 0.01536, 0.05853), (-0.5534, 0.01536, 0.1148), (-0.5812, 0.01536, 0.1667), (-0.6185, 0.01536, 0.2121), (-0.6639, 0.01536, 0.2494), (-0.7158, 0.01536, 0.2772), (-0.7721, 0.01536, 0.2942), (-0.8306, 0.01536, 0.3), (-0.8306, 0.01536, -0.3), (-0.8306, 0.006876, -0.3), (-0.8306, 0.6069, -0.3), (-0.7721, 0.006876, -0.2942), (-0.7721, 0.6069, -0.2942), (-0.7158, 0.006876, -0.2772), (-0.7158, 0.6069, -0.2772), (-0.6639, 0.006876, -0.2494), (-0.6639, 0.6069, -0.2494), (-0.6185, 0.006876, -0.2121), (-0.6185, 0.6069, -0.2121), (-0.5812, 0.006876, -0.1667), (-0.5812, 0.6069, -0.1667), (-0.5534, 0.006876, -0.1148), (-0.5534, 0.6069, -0.1148), (-0.5364, 0.006876, -0.05853), (-0.5364, 0.6069, -0.05853), (-0.5306, 0.006876, -2.623e-08), (-0.5306, 0.6069, -1.907e-08), (-0.5364, 0.006876, 0.05853), (-0.5364, 0.6069, 0.05853), (-0.5534, 0.006876, 0.1148), (-0.5534, 0.6069, 0.1148), (-0.5812, 0.006876, 0.1667), (-0.5812, 0.6069, 0.1667), (-0.6185, 0.006876, 0.2121), (-0.6185, 0.6069, 0.2121), (-0.6639, 0.006876, 0.2494), (-0.6639, 0.6069, 0.2494), (-0.7158, 0.006876, 0.2772), (-0.7158, 0.6069, 0.2772), (-0.7721, 0.006876, 0.2942), (-0.7721, 0.6069, 0.2942), (-0.8306, 0.006876, 0.3), (-0.8306, 0.6069, 0.3), (-0.8891, 0.006876, 0.2942), (-0.8891, 0.6069, 0.2942), (-0.9454, 0.006876, 0.2772), (-0.9454, 0.6069, 0.2772), (-0.9973, 0.006876, 0.2494), (-0.9973, 0.6069, 0.2494), (-1.043, 0.006876, 0.2121), (-1.043, 0.6069, 0.2121), (-1.08, 0.006876, 0.1667), (-1.08, 0.6069, 0.1667), (-1.108, 0.006876, 0.1148), (-1.108, 0.6069, 0.1148), (-1.125, 0.006876, 0.05853), (-1.125, 0.6069, 0.05853), (-1.131, 0.006876, -2.933e-07), (-1.131, 0.6069, -2.861e-07), (-1.125, 0.006876, -0.05853), (-1.125, 0.6069, -0.05853), (-1.108, 0.006876, -0.1148), (-1.108, 0.6069, -0.1148), (-1.08, 0.006876, -0.1667), (-1.08, 0.6069, -0.1667), (-1.043, 0.006876, -0.2121), (-1.043, 0.6069, -0.2121), (-0.9973, 0.006876, -0.2494), (-0.9973, 0.6069, -0.2494), (-0.9454, 0.006876, -0.2772), (-0.9454, 0.6069, -0.2772), (-0.8891, 0.006876, -0.2942), (-0.8891, 0.6069, -0.2942)], [(675, 670), (665, 675)], [(0, 7, 8, 1), (1, 8, 9, 2), (2, 9, 10, 3), (3, 10, 11, 4), (4, 11, 12, 5), (5, 12, 13, 6), (7, 14, 15, 8), (8, 15, 16, 9), (9, 16, 17, 10), (10, 17, 18, 11), (11, 18, 19, 12), (12, 19, 20, 13), (14, 21, 22, 15), (15, 22, 23, 16), (16, 23, 24, 17), (17, 24, 25, 18), (18, 25, 26, 19), (19, 26, 27, 20), (21, 28, 29, 22), (22, 29, 30, 23), (23, 30, 31, 24), (24, 31, 32, 25), (25, 32, 33, 26), (26, 33, 34, 27), (28, 35, 36, 29), (29, 36, 37, 30), (30, 37, 38, 31), (31, 38, 39, 32), (32, 39, 40, 33), (33, 40, 41, 34), (35, 42, 43, 36), (36, 43, 44, 37), (37, 44, 45, 38), (38, 45, 46, 39), (39, 46, 47, 40), (40, 47, 48, 41), (42, 49, 50, 43), (43, 50, 51, 44), (44, 51, 52, 45), (45, 52, 53, 46), (46, 53, 54, 47), (47, 54, 55, 48), (49, 56, 57, 50), (50, 57, 58, 51), (51, 58, 59, 52), (52, 59, 60, 53), (53, 60, 61, 54), (54, 61, 62, 55), (56, 63, 64, 57), (57, 64, 65, 58), (58, 65, 66, 59), (59, 66, 67, 60), (60, 67, 68, 61), (61, 68, 69, 62), (63, 70, 71, 64), (64, 71, 72, 65), (65, 72, 73, 66), (66, 73, 74, 67), (67, 74, 75, 68), (68, 75, 76, 69), (70, 77, 78, 71), (71, 78, 79, 72), (72, 79, 80, 73), (73, 80, 81, 74), (74, 81, 82, 75), (75, 82, 83, 76), (77, 84, 85, 78), (78, 85, 86, 79), (79, 86, 87, 80), (80, 87, 88, 81), (81, 88, 89, 82), (82, 89, 90, 83), (84, 91, 92, 85), (85, 92, 93, 86), (86, 93, 94, 87), (87, 94, 95, 88), (88, 95, 96, 89), (89, 96, 97, 90), (91, 98, 99, 92), (92, 99, 100, 93), (93, 100, 101, 94), (94, 101, 102, 95), (95, 102, 103, 96), (96, 103, 104, 97), (98, 105, 106, 99), (99, 106, 107, 100), (100, 107, 108, 101), (101, 108, 109, 102), (102, 109, 110, 103), (103, 110, 111, 104), (105, 112, 113, 106), (106, 113, 114, 107), (107, 114, 115, 108), (108, 115, 116, 109), (109, 116, 117, 110), (110, 117, 118, 111), (112, 119, 120, 113), (113, 120, 121, 114), (114, 121, 122, 115), (115, 122, 123, 116), (116, 123, 124, 117), (117, 124, 125, 118), (119, 126, 127, 120), (120, 127, 128, 121), (121, 128, 129, 122), (122, 129, 130, 123), (123, 130, 131, 124), (124, 131, 132, 125), (126, 133, 134, 127), (127, 134, 135, 128), (128, 135, 136, 129), (129, 136, 137, 130), (130, 137, 138, 131), (131, 138, 139, 132), (133, 140, 141, 134), (134, 141, 142, 135), (135, 142, 143, 136), (136, 143, 144, 137), (137, 144, 145, 138), (138, 145, 146, 139), (140, 147, 148, 141), (141, 148, 149, 142), (142, 149, 150, 143), (143, 150, 151, 144), (144, 151, 152, 145), (145, 152, 153, 146), (147, 154, 155, 148), (148, 155, 156, 149), (149, 156, 157, 150), (150, 157, 158, 151), (151, 158, 159, 152), (152, 159, 160, 153), (154, 161, 162, 155), (155, 162, 163, 156), (156, 163, 164, 157), (157, 164, 165, 158), (158, 165, 166, 159), (159, 166, 167, 160), (161, 168, 169, 162), (162, 169, 170, 163), (163, 170, 171, 164), (164, 171, 172, 165), (165, 172, 173, 166), (166, 173, 174, 167), (168, 175, 176, 169), (169, 176, 177, 170), (170, 177, 178, 171), (171, 178, 179, 172), (172, 179, 180, 173), (173, 180, 181, 174), (175, 182, 183, 176), (176, 183, 184, 177), (177, 184, 185, 178), (178, 185, 186, 179), (179, 186, 187, 180), (180, 187, 188, 181), (182, 189, 190, 183), (183, 190, 191, 184), (184, 191, 192, 185), (185, 192, 193, 186), (186, 193, 194, 187), (187, 194, 195, 188), (189, 196, 197, 190), (190, 197, 198, 191), (191, 198, 199, 192), (192, 199, 200, 193), (193, 200, 201, 194), (194, 201, 202, 195), (196, 203, 204, 197), (197, 204, 205, 198), (198, 205, 206, 199), (199, 206, 207, 200), (200, 207, 208, 201), (201, 208, 209, 202), (203, 210, 211, 204), (204, 211, 212, 205), (205, 212, 213, 206), (206, 213, 214, 207), (207, 214, 215, 208), (208, 215, 216, 209), (210, 217, 218, 211), (211, 218, 219, 212), (212, 219, 220, 213), (213, 220, 221, 214), (214, 221, 222, 215), (215, 222, 223, 216), (217, 224, 225, 218), (218, 225, 226, 219), (219, 226, 227, 220), (220, 227, 228, 221), (221, 228, 229, 222), (222, 229, 230, 223), (224, 231, 232, 225), (225, 232, 233, 226), (226, 233, 234, 227), (227, 234, 235, 228), (228, 235, 236, 229), (229, 236, 237, 230), (231, 238, 239, 232), (232, 239, 240, 233), (233, 240, 241, 234), (234, 241, 242, 235), (235, 242, 243, 236), (236, 243, 244, 237), (238, 245, 246, 239), (239, 246, 247, 240), (240, 247, 248, 241), (241, 248, 249, 242), (242, 249, 250, 243), (243, 250, 251, 244), (245, 252, 253, 246), (246, 253, 254, 247), (247, 254, 255, 248), (248, 255, 256, 249), (249, 256, 257, 250), (250, 257, 258, 251), (252, 259, 260, 253), (253, 260, 261, 254), (254, 261, 262, 255), (255, 262, 263, 256), (256, 263, 264, 257), (257, 264, 265, 258), (259, 266, 267, 260), (260, 267, 268, 261), (261, 268, 269, 262), (262, 269, 270, 263), (263, 270, 271, 264), (264, 271, 272, 265), (266, 273, 274, 267), (267, 274, 275, 268), (268, 275, 276, 269), (269, 276, 277, 270), (270, 277, 278, 271), (271, 278, 279, 272), (273, 280, 281, 274), (274, 281, 282, 275), (275, 282, 283, 276), (276, 283, 284, 277), (277, 284, 285, 278), (278, 285, 286, 279), (280, 287, 288, 281), (281, 288, 289, 282), (282, 289, 290, 283), (283, 290, 291, 284), (284, 291, 292, 285), (285, 292, 293, 286), (287, 294, 295, 288), (288, 295, 296, 289), (289, 296, 297, 290), (290, 297, 298, 291), (291, 298, 299, 292), (292, 299, 300, 293), (294, 301, 302, 295), (295, 302, 303, 296), (296, 303, 304, 297), (297, 304, 305, 298), (298, 305, 306, 299), (299, 306, 307, 300), (301, 308, 309, 302), (302, 309, 310, 303), (303, 310, 311, 304), (304, 311, 312, 305), (305, 312, 313, 306), (306, 313, 314, 307), (308, 315, 316, 309), (309, 316, 317, 310), (310, 317, 318, 311), (311, 318, 319, 312), (312, 319, 320, 313), (313, 320, 321, 314), (315, 322, 323, 316), (316, 323, 324, 317), (317, 324, 325, 318), (318, 325, 326, 319), (319, 326, 327, 320), (320, 327, 328, 321), (322, 329, 330, 323), (323, 330, 331, 324), (324, 331, 332, 325), (325, 332, 333, 326), (326, 333, 334, 327), (327, 334, 335, 328), (329, 0, 1, 330), (330, 1, 2, 331), (331, 2, 3, 332), (332, 3, 4, 333), (333, 4, 5, 334), (334, 5, 6, 335), (345, 344, 359, 360), (338, 337, 352, 353), (346, 345, 360, 361), (339, 338, 353, 354), (347, 346, 361, 362), (340, 339, 354, 355), (348, 347, 362, 363), (341, 340, 355, 356), (349, 348, 363, 364), (342, 341, 356, 357), (350, 349, 364, 365), (343, 342, 357, 358), (344, 343, 358, 359), (337, 336, 351, 352), (359, 358, 373, 374), (352, 351, 366, 367), (360, 359, 374, 375), (353, 352, 367, 368), (361, 360, 375, 376), (354, 353, 368, 369), (362, 361, 376, 377), (355, 354, 369, 370), (363, 362, 377, 378), (356, 355, 370, 371), (364, 363, 378, 379), (357, 356, 371, 372), (365, 364, 379, 380), (358, 357, 372, 373), (378, 377, 392, 393), (371, 370, 385, 386), (379, 378, 393, 394), (372, 371, 386, 387), (380, 379, 394, 395), (373, 372, 387, 388), (374, 373, 388, 389), (367, 366, 381, 382), (375, 374, 389, 390), (368, 367, 382, 383), (376, 375, 390, 391), (369, 368, 383, 384), (377, 376, 391, 392), (370, 369, 384, 385), (382, 381, 396, 397), (390, 389, 404, 405), (383, 382, 397, 398), (391, 390, 405, 406), (384, 383, 398, 399), (392, 391, 406, 407), (385, 384, 399, 400), (393, 392, 407, 408), (386, 385, 400, 401), (394, 393, 408, 409), (387, 386, 401, 402), (395, 394, 409, 410), (388, 387, 402, 403), (389, 388, 403, 404), (401, 400, 415, 416), (409, 408, 423, 424), (402, 401, 416, 417), (410, 409, 424, 425), (403, 402, 417, 418), (404, 403, 418, 419), (397, 396, 411, 412), (405, 404, 419, 420), (398, 397, 412, 413), (406, 405, 420, 421), (399, 398, 413, 414), (407, 406, 421, 422), (400, 399, 414, 415), (408, 407, 422, 423), (420, 419, 434, 435), (413, 412, 427, 428), (421, 420, 435, 436), (414, 413, 428, 429), (422, 421, 436, 437), (415, 414, 429, 430), (423, 422, 437, 438), (416, 415, 430, 431), (424, 423, 438, 439), (417, 416, 431, 432), (425, 424, 439, 440), (418, 417, 432, 433), (419, 418, 433, 434), (412, 411, 426, 427), (439, 438, 453, 454), (432, 431, 446, 447), (440, 439, 454, 455), (433, 432, 447, 448), (434, 433, 448, 449), (427, 426, 441, 442), (435, 434, 449, 450), (428, 427, 442, 443), (436, 435, 450, 451), (429, 428, 443, 444), (437, 436, 451, 452), (430, 429, 444, 445), (438, 437, 452, 453), (431, 430, 445, 446), (443, 442, 457, 458), (451, 450, 465, 466), (444, 443, 458, 459), (452, 451, 466, 467), (445, 444, 459, 460), (453, 452, 467, 468), (446, 445, 460, 461), (454, 453, 468, 469), (447, 446, 461, 462), (455, 454, 469, 470), (448, 447, 462, 463), (449, 448, 463, 464), (442, 441, 456, 457), (450, 449, 464, 465), (462, 461, 476, 477), (470, 469, 484, 485), (463, 462, 477, 478), (464, 463, 478, 479), (457, 456, 471, 472), (465, 464, 479, 480), (458, 457, 472, 473), (466, 465, 480, 481), (459, 458, 473, 474), (467, 466, 481, 482), (460, 459, 474, 475), (468, 467, 482, 483), (461, 460, 475, 476), (469, 468, 483, 484), (481, 480, 495, 496), (474, 473, 488, 489), (482, 481, 496, 497), (475, 474, 489, 490), (483, 482, 497, 498), (476, 475, 490, 491), (484, 483, 498, 499), (477, 476, 491, 492), (485, 484, 499, 500), (478, 477, 492, 493), (479, 478, 493, 494), (472, 471, 486, 487), (480, 479, 494, 495), (473, 472, 487, 488), (500, 499, 514, 515), (493, 492, 507, 508), (494, 493, 508, 509), (487, 486, 501, 502), (495, 494, 509, 510), (488, 487, 502, 503), (496, 495, 510, 511), (489, 488, 503, 504), (497, 496, 511, 512), (490, 489, 504, 505), (498, 497, 512, 513), (491, 490, 505, 506), (499, 498, 513, 514), (492, 491, 506, 507), (512, 511, 526, 527), (505, 504, 519, 520), (513, 512, 527, 528), (506, 505, 520, 521), (514, 513, 528, 529), (507, 506, 521, 522), (515, 514, 529, 530), (508, 507, 522, 523), (509, 508, 523, 524), (502, 501, 516, 517), (510, 509, 524, 525), (503, 502, 517, 518), (511, 510, 525, 526), (504, 503, 518, 519), (524, 523, 538, 539), (517, 516, 531, 532), (525, 524, 539, 540), (518, 517, 532, 533), (526, 525, 540, 541), (519, 518, 533, 534), (527, 526, 541, 542), (520, 519, 534, 535), (528, 527, 542, 543), (521, 520, 535, 536), (529, 528, 543, 544), (522, 521, 536, 537), (530, 529, 544, 545), (523, 522, 537, 538), (535, 534, 549, 550), (543, 542, 557, 558), (536, 535, 550, 551), (544, 543, 558, 559), (537, 536, 551, 552), (545, 544, 559, 560), (538, 537, 552, 553), (539, 538, 553, 554), (532, 531, 546, 547), (540, 539, 554, 555), (533, 532, 547, 548), (541, 540, 555, 556), (534, 533, 548, 549), (542, 541, 556, 557), (554, 553, 568, 569), (547, 546, 561, 562), (555, 554, 569, 570), (548, 547, 562, 563), (556, 555, 570, 571), (549, 548, 563, 564), (557, 556, 571, 572), (550, 549, 564, 565), (558, 557, 572, 573), (551, 550, 565, 566), (559, 558, 573, 574), (552, 551, 566, 567), (560, 559, 574, 575), (553, 552, 567, 568), (573, 572, 587, 588), (566, 565, 580, 581), (574, 573, 588, 589), (567, 566, 581, 582), (575, 574, 589, 590), (568, 567, 582, 583), (569, 568, 583, 584), (562, 561, 576, 577), (570, 569, 584, 585), (563, 562, 577, 578), (571, 570, 585, 586), (564, 563, 578, 579), (572, 571, 586, 587), (565, 564, 579, 580), (336, 592, 351), (591, 350, 365), (591, 365, 380), (351, 592, 366), (366, 592, 381), (591, 380, 395), (381, 592, 396), (591, 395, 410), (396, 592, 411), (591, 410, 425), (411, 592, 426), (591, 425, 440), (426, 592, 441), (591, 440, 455), (441, 592, 456), (591, 455, 470), (456, 592, 471), (591, 470, 485), (471, 592, 486), (591, 485, 500), (486, 592, 501), (591, 500, 515), (501, 592, 516), (591, 515, 530), (516, 592, 531), (591, 530, 545), (531, 592, 546), (591, 545, 560), (546, 592, 561), (591, 560, 575), (561, 592, 576), (591, 575, 590), (593, 594, 596, 595), (595, 596, 598, 597), (597, 598, 600, 599), (599, 600, 602, 601), (601, 602, 604, 603), (603, 604, 606, 605), (605, 606, 608, 607), (607, 608, 610, 609), (609, 610, 612, 611), (611, 612, 614, 613), (613, 614, 616, 615), (615, 616, 618, 617), (617, 618, 620, 619), (619, 620, 622, 621), (621, 622, 624, 623), (623, 624, 626, 625), (625, 626, 628, 627), (627, 628, 630, 629), (629, 630, 632, 631), (631, 632, 634, 633), (633, 634, 636, 635), (635, 636, 638, 637), (637, 638, 640, 639), (639, 640, 642, 641), (641, 642, 644, 643), (643, 644, 646, 645), (645, 646, 648, 647), (647, 648, 650, 649), (649, 650, 652, 651), (651, 652, 654, 653), (596, 594, 656, 654, 652, 650, 648, 646, 644, 642, 640, 638, 636, 634, 632, 630, 628, 626, 624, 622, 620, 618, 616, 614, 612, 610, 608, 606, 604, 602, 600, 598), (655, 656, 594, 593), (653, 654, 656, 655), (593, 595, 597, 599, 601, 603, 605, 607, 609, 611, 613, 615, 617, 619, 621, 623, 625, 627, 629, 631, 633, 635, 637, 639, 641, 643, 645, 647, 649, 651, 653, 655), (666, 662, 658, 664), (665, 666, 664, 660), (659, 663, 666, 665), (663, 657, 662, 666), (657, 663, 661), (661, 664, 658), (667, 678, 679), (661, 658, 657), (673, 688, 694), (677, 681, 683), (669, 682, 684), (674, 673, 697, 665, 687), (664, 661, 660), (671, 692, 696), (659, 661, 663), (676, 685, 680), (671, 696, 689), (671, 661, 669, 681, 677, 692), (673, 694, 691), (691, 697, 673), (665, 659, 667), (680, 686, 674), (680, 685, 686), (684, 682, 679), (682, 667, 679), (683, 681, 684), (681, 669, 684), (679, 678, 686), (678, 674, 686), (676, 665, 697, 691), (691, 695, 676), (691, 694, 695), (689, 690, 668), (689, 696, 690), (661, 692, 677), (677, 681, 661), (696, 692, 693), (692, 677, 693), (669, 681, 661), (694, 688, 690), (688, 668, 690), (671, 692, 661), (699, 693, 677, 683, 698), (676, 695, 699, 698, 685), (665, 660, 668, 673), (676, 680, 674, 665), (685, 698, 686), (684, 679, 698), (683, 684, 698), (679, 686, 698), (694, 699, 695), (696, 699, 690), (696, 693, 699), (694, 690, 699), (700, 707, 708, 701), (701, 708, 709, 702), (702, 709, 710, 703), (703, 710, 711, 704), (704, 711, 712, 705), (705, 712, 713, 706), (707, 714, 715, 708), (708, 715, 716, 709), (709, 716, 717, 710), (710, 717, 718, 711), (711, 718, 719, 712), (712, 719, 720, 713), (714, 721, 722, 715), (715, 722, 723, 716), (716, 723, 724, 717), (717, 724, 725, 718), (718, 725, 726, 719), (719, 726, 727, 720), (721, 728, 729, 722), (722, 729, 730, 723), (723, 730, 731, 724), (724, 731, 732, 725), (725, 732, 733, 726), (726, 733, 734, 727), (728, 735, 736, 729), (729, 736, 737, 730), (730, 737, 738, 731), (731, 738, 739, 732), (732, 739, 740, 733), (733, 740, 741, 734), (735, 742, 743, 736), (736, 743, 744, 737), (737, 744, 745, 738), (738, 745, 746, 739), (739, 746, 747, 740), (740, 747, 748, 741), (742, 749, 750, 743), (743, 750, 751, 744), (744, 751, 752, 745), (745, 752, 753, 746), (746, 753, 754, 747), (747, 754, 755, 748), (749, 756, 757, 750), (750, 757, 758, 751), (751, 758, 759, 752), (752, 759, 760, 753), (753, 760, 761, 754), (754, 761, 762, 755), (756, 763, 764, 757), (757, 764, 765, 758), (758, 765, 766, 759), (759, 766, 767, 760), (760, 767, 768, 761), (761, 768, 769, 762), (763, 770, 771, 764), (764, 771, 772, 765), (765, 772, 773, 766), (766, 773, 774, 767), (767, 774, 775, 768), (768, 775, 776, 769), (770, 777, 778, 771), (771, 778, 779, 772), (772, 779, 780, 773), (773, 780, 781, 774), (774, 781, 782, 775), (775, 782, 783, 776), (777, 784, 785, 778), (778, 785, 786, 779), (779, 786, 787, 780), (780, 787, 788, 781), (781, 788, 789, 782), (782, 789, 790, 783), (784, 791, 792, 785), (785, 792, 793, 786), (786, 793, 794, 787), (787, 794, 795, 788), (788, 795, 796, 789), (789, 796, 797, 790), (791, 798, 799, 792), (792, 799, 800, 793), (793, 800, 801, 794), (794, 801, 802, 795), (795, 802, 803, 796), (796, 803, 804, 797), (798, 805, 806, 799), (799, 806, 807, 800), (800, 807, 808, 801), (801, 808, 809, 802), (802, 809, 810, 803), (803, 810, 811, 804), (805, 812, 813, 806), (806, 813, 814, 807), (807, 814, 815, 808), (808, 815, 816, 809), (809, 816, 817, 810), (810, 817, 818, 811), (812, 819, 820, 813), (813, 820, 821, 814), (814, 821, 822, 815), (815, 822, 823, 816), (816, 823, 824, 817), (817, 824, 825, 818), (819, 826, 827, 820), (820, 827, 828, 821), (821, 828, 829, 822), (822, 829, 830, 823), (823, 830, 831, 824), (824, 831, 832, 825), (826, 833, 834, 827), (827, 834, 835, 828), (828, 835, 836, 829), (829, 836, 837, 830), (830, 837, 838, 831), (831, 838, 839, 832), (833, 840, 841, 834), (834, 841, 842, 835), (835, 842, 843, 836), (836, 843, 844, 837), (837, 844, 845, 838), (838, 845, 846, 839), (840, 847, 848, 841), (841, 848, 849, 842), (842, 849, 850, 843), (843, 850, 851, 844), (844, 851, 852, 845), (845, 852, 853, 846), (847, 854, 855, 848), (848, 855, 856, 849), (849, 856, 857, 850), (850, 857, 858, 851), (851, 858, 859, 852), (852, 859, 860, 853), (854, 861, 862, 855), (855, 862, 863, 856), (856, 863, 864, 857), (857, 864, 865, 858), (858, 865, 866, 859), (859, 866, 867, 860), (861, 868, 869, 862), (862, 869, 870, 863), (863, 870, 871, 864), (864, 871, 872, 865), (865, 872, 873, 866), (866, 873, 874, 867), (868, 875, 876, 869), (869, 876, 877, 870), (870, 877, 878, 871), (871, 878, 879, 872), (872, 879, 880, 873), (873, 880, 881, 874), (875, 882, 883, 876), (876, 883, 884, 877), (877, 884, 885, 878), (878, 885, 886, 879), (879, 886, 887, 880), (880, 887, 888, 881), (882, 889, 890, 883), (883, 890, 891, 884), (884, 891, 892, 885), (885, 892, 893, 886), (886, 893, 894, 887), (887, 894, 895, 888), (889, 896, 897, 890), (890, 897, 898, 891), (891, 898, 899, 892), (892, 899, 900, 893), (893, 900, 901, 894), (894, 901, 902, 895), (896, 903, 904, 897), (897, 904, 905, 898), (898, 905, 906, 899), (899, 906, 907, 900), (900, 907, 908, 901), (901, 908, 909, 902), (903, 910, 911, 904), (904, 911, 912, 905), (905, 912, 913, 906), (906, 913, 914, 907), (907, 914, 915, 908), (908, 915, 916, 909), (910, 917, 918, 911), (911, 918, 919, 912), (912, 919, 920, 913), (913, 920, 921, 914), (914, 921, 922, 915), (915, 922, 923, 916), (917, 924, 925, 918), (918, 925, 926, 919), (919, 926, 927, 920), (920, 927, 928, 921), (921, 928, 929, 922), (922, 929, 930, 923), (924, 931, 932, 925), (925, 932, 933, 926), (926, 933, 934, 927), (927, 934, 935, 928), (928, 935, 936, 929), (929, 936, 937, 930), (931, 938, 939, 932), (932, 939, 940, 933), (933, 940, 941, 934), (934, 941, 942, 935), (935, 942, 943, 936), (936, 943, 944, 937), (938, 945, 946, 939), (939, 946, 947, 940), (940, 947, 948, 941), (941, 948, 949, 942), (942, 949, 950, 943), (943, 950, 951, 944), (945, 952, 953, 946), (946, 953, 954, 947), (947, 954, 955, 948), (948, 955, 956, 949), (949, 956, 957, 950), (950, 957, 958, 951), (952, 959, 960, 953), (953, 960, 961, 954), (954, 961, 962, 955), (955, 962, 963, 956), (956, 963, 964, 957), (957, 964, 965, 958), (959, 966, 967, 960), (960, 967, 968, 961), (961, 968, 969, 962), (962, 969, 970, 963), (963, 970, 971, 964), (964, 971, 972, 965), (966, 973, 974, 967), (967, 974, 975, 968), (968, 975, 976, 969), (969, 976, 977, 970), (970, 977, 978, 971), (971, 978, 979, 972), (973, 980, 981, 974), (974, 981, 982, 975), (975, 982, 983, 976), (976, 983, 984, 977), (977, 984, 985, 978), (978, 985, 986, 979), (980, 987, 988, 981), (981, 988, 989, 982), (982, 989, 990, 983), (983, 990, 991, 984), (984, 991, 992, 985), (985, 992, 993, 986), (987, 994, 995, 988), (988, 995, 996, 989), (989, 996, 997, 990), (990, 997, 998, 991), (991, 998, 999, 992), (992, 999, 1000, 993), (994, 1001, 1002, 995), (995, 1002, 1003, 996), (996, 1003, 1004, 997), (997, 1004, 1005, 998), (998, 1005, 1006, 999), (999, 1006, 1007, 1000), (1001, 1008, 1009, 1002), (1002, 1009, 1010, 1003), (1003, 1010, 1011, 1004), (1004, 1011, 1012, 1005), (1005, 1012, 1013, 1006), (1006, 1013, 1014, 1007), (1008, 1015, 1016, 1009), (1009, 1016, 1017, 1010), (1010, 1017, 1018, 1011), (1011, 1018, 1019, 1012), (1012, 1019, 1020, 1013), (1013, 1020, 1021, 1014), (1015, 1022, 1023, 1016), (1016, 1023, 1024, 1017), (1017, 1024, 1025, 1018), (1018, 1025, 1026, 1019), (1019, 1026, 1027, 1020), (1020, 1027, 1028, 1021), (1022, 1029, 1030, 1023), (1023, 1030, 1031, 1024), (1024, 1031, 1032, 1025), (1025, 1032, 1033, 1026), (1026, 1033, 1034, 1027), (1027, 1034, 1035, 1028), (1029, 700, 701, 1030), (1030, 701, 702, 1031), (1031, 702, 703, 1032), (1032, 703, 704, 1033), (1033, 704, 705, 1034), (1034, 705, 706, 1035), (1045, 1044, 1059, 1060), (1038, 1037, 1052, 1053), (1046, 1045, 1060, 1061), (1039, 1038, 1053, 1054), (1047, 1046, 1061, 1062), (1040, 1039, 1054, 1055), (1048, 1047, 1062, 1063), (1041, 1040, 1055, 1056), (1049, 1048, 1063, 1064), (1042, 1041, 1056, 1057), (1050, 1049, 1064, 1065), (1043, 1042, 1057, 1058), (1044, 1043, 1058, 1059), (1037, 1036, 1051, 1052), (1059, 1058, 1073, 1074), (1052, 1051, 1066, 1067), (1060, 1059, 1074, 1075), (1053, 1052, 1067, 1068), (1061, 1060, 1075, 1076), (1054, 1053, 1068, 1069), (1062, 1061, 1076, 1077), (1055, 1054, 1069, 1070), (1063, 1062, 1077, 1078), (1056, 1055, 1070, 1071), (1064, 1063, 1078, 1079), (1057, 1056, 1071, 1072), (1065, 1064, 1079, 1080), (1058, 1057, 1072, 1073), (1078, 1077, 1092, 1093), (1071, 1070, 1085, 1086), (1079, 1078, 1093, 1094), (1072, 1071, 1086, 1087), (1080, 1079, 1094, 1095), (1073, 1072, 1087, 1088), (1074, 1073, 1088, 1089), (1067, 1066, 1081, 1082), (1075, 1074, 1089, 1090), (1068, 1067, 1082, 1083), (1076, 1075, 1090, 1091), (1069, 1068, 1083, 1084), (1077, 1076, 1091, 1092), (1070, 1069, 1084, 1085), (1082, 1081, 1096, 1097), (1090, 1089, 1104, 1105), (1083, 1082, 1097, 1098), (1091, 1090, 1105, 1106), (1084, 1083, 1098, 1099), (1092, 1091, 1106, 1107), (1085, 1084, 1099, 1100), (1093, 1092, 1107, 1108), (1086, 1085, 1100, 1101), (1094, 1093, 1108, 1109), (1087, 1086, 1101, 1102), (1095, 1094, 1109, 1110), (1088, 1087, 1102, 1103), (1089, 1088, 1103, 1104), (1101, 1100, 1115, 1116), (1109, 1108, 1123, 1124), (1102, 1101, 1116, 1117), (1110, 1109, 1124, 1125), (1103, 1102, 1117, 1118), (1104, 1103, 1118, 1119), (1097, 1096, 1111, 1112), (1105, 1104, 1119, 1120), (1098, 1097, 1112, 1113), (1106, 1105, 1120, 1121), (1099, 1098, 1113, 1114), (1107, 1106, 1121, 1122), (1100, 1099, 1114, 1115), (1108, 1107, 1122, 1123), (1120, 1119, 1134, 1135), (1113, 1112, 1127, 1128), (1121, 1120, 1135, 1136), (1114, 1113, 1128, 1129), (1122, 1121, 1136, 1137), (1115, 1114, 1129, 1130), (1123, 1122, 1137, 1138), (1116, 1115, 1130, 1131), (1124, 1123, 1138, 1139), (1117, 1116, 1131, 1132), (1125, 1124, 1139, 1140), (1118, 1117, 1132, 1133), (1119, 1118, 1133, 1134), (1112, 1111, 1126, 1127), (1139, 1138, 1153, 1154), (1132, 1131, 1146, 1147), (1140, 1139, 1154, 1155), (1133, 1132, 1147, 1148), (1134, 1133, 1148, 1149), (1127, 1126, 1141, 1142), (1135, 1134, 1149, 1150), (1128, 1127, 1142, 1143), (1136, 1135, 1150, 1151), (1129, 1128, 1143, 1144), (1137, 1136, 1151, 1152), (1130, 1129, 1144, 1145), (1138, 1137, 1152, 1153), (1131, 1130, 1145, 1146), (1143, 1142, 1157, 1158), (1151, 1150, 1165, 1166), (1144, 1143, 1158, 1159), (1152, 1151, 1166, 1167), (1145, 1144, 1159, 1160), (1153, 1152, 1167, 1168), (1146, 1145, 1160, 1161), (1154, 1153, 1168, 1169), (1147, 1146, 1161, 1162), (1155, 1154, 1169, 1170), (1148, 1147, 1162, 1163), (1149, 1148, 1163, 1164), (1142, 1141, 1156, 1157), (1150, 1149, 1164, 1165), (1162, 1161, 1176, 1177), (1170, 1169, 1184, 1185), (1163, 1162, 1177, 1178), (1164, 1163, 1178, 1179), (1157, 1156, 1171, 1172), (1165, 1164, 1179, 1180), (1158, 1157, 1172, 1173), (1166, 1165, 1180, 1181), (1159, 1158, 1173, 1174), (1167, 1166, 1181, 1182), (1160, 1159, 1174, 1175), (1168, 1167, 1182, 1183), (1161, 1160, 1175, 1176), (1169, 1168, 1183, 1184), (1181, 1180, 1195, 1196), (1174, 1173, 1188, 1189), (1182, 1181, 1196, 1197), (1175, 1174, 1189, 1190), (1183, 1182, 1197, 1198), (1176, 1175, 1190, 1191), (1184, 1183, 1198, 1199), (1177, 1176, 1191, 1192), (1185, 1184, 1199, 1200), (1178, 1177, 1192, 1193), (1179, 1178, 1193, 1194), (1172, 1171, 1186, 1187), (1180, 1179, 1194, 1195), (1173, 1172, 1187, 1188), (1200, 1199, 1214, 1215), (1193, 1192, 1207, 1208), (1194, 1193, 1208, 1209), (1187, 1186, 1201, 1202), (1195, 1194, 1209, 1210), (1188, 1187, 1202, 1203), (1196, 1195, 1210, 1211), (1189, 1188, 1203, 1204), (1197, 1196, 1211, 1212), (1190, 1189, 1204, 1205), (1198, 1197, 1212, 1213), (1191, 1190, 1205, 1206), (1199, 1198, 1213, 1214), (1192, 1191, 1206, 1207), (1212, 1211, 1226, 1227), (1205, 1204, 1219, 1220), (1213, 1212, 1227, 1228), (1206, 1205, 1220, 1221), (1214, 1213, 1228, 1229), (1207, 1206, 1221, 1222), (1215, 1214, 1229, 1230), (1208, 1207, 1222, 1223), (1209, 1208, 1223, 1224), (1202, 1201, 1216, 1217), (1210, 1209, 1224, 1225), (1203, 1202, 1217, 1218), (1211, 1210, 1225, 1226), (1204, 1203, 1218, 1219), (1224, 1223, 1238, 1239), (1217, 1216, 1231, 1232), (1225, 1224, 1239, 1240), (1218, 1217, 1232, 1233), (1226, 1225, 1240, 1241), (1219, 1218, 1233, 1234), (1227, 1226, 1241, 1242), (1220, 1219, 1234, 1235), (1228, 1227, 1242, 1243), (1221, 1220, 1235, 1236), (1229, 1228, 1243, 1244), (1222, 1221, 1236, 1237), (1230, 1229, 1244, 1245), (1223, 1222, 1237, 1238), (1235, 1234, 1249, 1250), (1243, 1242, 1257, 1258), (1236, 1235, 1250, 1251), (1244, 1243, 1258, 1259), (1237, 1236, 1251, 1252), (1245, 1244, 1259, 1260), (1238, 1237, 1252, 1253), (1239, 1238, 1253, 1254), (1232, 1231, 1246, 1247), (1240, 1239, 1254, 1255), (1233, 1232, 1247, 1248), (1241, 1240, 1255, 1256), (1234, 1233, 1248, 1249), (1242, 1241, 1256, 1257), (1254, 1253, 1268, 1269), (1247, 1246, 1261, 1262), (1255, 1254, 1269, 1270), (1248, 1247, 1262, 1263), (1256, 1255, 1270, 1271), (1249, 1248, 1263, 1264), (1257, 1256, 1271, 1272), (1250, 1249, 1264, 1265), (1258, 1257, 1272, 1273), (1251, 1250, 1265, 1266), (1259, 1258, 1273, 1274), (1252, 1251, 1266, 1267), (1260, 1259, 1274, 1275), (1253, 1252, 1267, 1268), (1273, 1272, 1287, 1288), (1266, 1265, 1280, 1281), (1274, 1273, 1288, 1289), (1267, 1266, 1281, 1282), (1275, 1274, 1289, 1290), (1268, 1267, 1282, 1283), (1269, 1268, 1283, 1284), (1262, 1261, 1276, 1277), (1270, 1269, 1284, 1285), (1263, 1262, 1277, 1278), (1271, 1270, 1285, 1286), (1264, 1263, 1278, 1279), (1272, 1271, 1286, 1287), (1265, 1264, 1279, 1280), (1036, 1292, 1051), (1291, 1050, 1065), (1291, 1065, 1080), (1051, 1292, 1066), (1066, 1292, 1081), (1291, 1080, 1095), (1081, 1292, 1096), (1291, 1095, 1110), (1096, 1292, 1111), (1291, 1110, 1125), (1111, 1292, 1126), (1291, 1125, 1140), (1126, 1292, 1141), (1291, 1140, 1155), (1141, 1292, 1156), (1291, 1155, 1170), (1156, 1292, 1171), (1291, 1170, 1185), (1171, 1292, 1186), (1291, 1185, 1200), (1186, 1292, 1201), (1291, 1200, 1215), (1201, 1292, 1216), (1291, 1215, 1230), (1216, 1292, 1231), (1291, 1230, 1245), (1231, 1292, 1246), (1291, 1245, 1260), (1246, 1292, 1261), (1291, 1260, 1275), (1261, 1292, 1276), (1291, 1275, 1290), (1293, 1294, 1296, 1295), (1295, 1296, 1298, 1297), (1297, 1298, 1300, 1299), (1299, 1300, 1302, 1301), (1301, 1302, 1304, 1303), (1303, 1304, 1306, 1305), (1305, 1306, 1308, 1307), (1307, 1308, 1310, 1309), (1309, 1310, 1312, 1311), (1311, 1312, 1314, 1313), (1313, 1314, 1316, 1315), (1315, 1316, 1318, 1317), (1317, 1318, 1320, 1319), (1319, 1320, 1322, 1321), (1321, 1322, 1324, 1323), (1323, 1324, 1326, 1325), (1325, 1326, 1328, 1327), (1327, 1328, 1330, 1329), (1329, 1330, 1332, 1331), (1331, 1332, 1334, 1333), (1333, 1334, 1336, 1335), (1335, 1336, 1338, 1337), (1337, 1338, 1340, 1339), (1339, 1340, 1342, 1341), (1341, 1342, 1344, 1343), (1343, 1344, 1346, 1345), (1345, 1346, 1348, 1347), (1347, 1348, 1350, 1349), (1349, 1350, 1352, 1351), (1351, 1352, 1354, 1353), (1296, 1294, 1356, 1354, 1352, 1350, 1348, 1346, 1344, 1342, 1340, 1338, 1336, 1334, 1332, 1330, 1328, 1326, 1324, 1322, 1320, 1318, 1316, 1314, 1312, 1310, 1308, 1306, 1304, 1302, 1300, 1298), (1355, 1356, 1294, 1293), (1353, 1354, 1356, 1355), (1293, 1295, 1297, 1299, 1301, 1303, 1305, 1307, 1309, 1311, 1313, 1315, 1317, 1319, 1321, 1323, 1325, 1327, 1329, 1331, 1333, 1335, 1337, 1339, 1341, 1343, 1345, 1347, 1349, 1351, 1353, 1355), (672, 665, 667), (667, 659, 672)])
me_cube.materials.append(mat_material)
me_cube.use_remesh_preserve_volume = False
me_cube.use_remesh_preserve_attributes = False
me_cube.use_mirror_vertex_groups = False
me_cube.update()

# ---- objects
ob_cube = bpy.data.objects.new('Cube', me_cube)

# ---- transforms, parenting, visibility, modifiers, constraints
ob_cube.location = (0.0, 0.0, 0.0)
ob_cube.lock_rotations_4d = False
ob_cube.empty_display_type = 'ARROWS'
ob_cube.lineart.crease_threshold = 0.0

# ---- collection membership
col_collection_1.objects.link(ob_cube)

# ---- scene / render settings (as saved in the file)
scene.frame_start = 1; scene.frame_end = 250; scene.frame_set(1)
scene.render.engine = 'BLENDER_EEVEE_NEXT'
scene.render.resolution_percentage = 50
scene.render.dither_intensity = 0.0
scene.cycles.use_denoising = False
scene.cycles.samples = 10
scene.cycles.sampling_pattern = 'TABULATED_SOBOL'
scene.cycles.light_sampling_threshold = 0.0
scene.cycles.use_adaptive_sampling = False
scene.cycles.use_light_tree = False
scene.cycles.blur_glossy = 0.0
scene.cycles.pixel_filter_type = 'GAUSSIAN'
scene.cycles.sample_clamp_indirect = 0.0
scene.view_settings.view_transform = 'Standard'
bpy.context.view_layer.update()

# ---- added for rendering (the .blend has no active camera and no usable light): camera, sun
cam_auto = bpy.data.cameras.new('AutoCamera')
cam_auto.lens = 50.0
cam_auto.sensor_width = 36.0
cam_auto.clip_end = 1000.0
ob_auto_camera = bpy.data.objects.new('AutoCamera', cam_auto)
scene.collection.objects.link(ob_auto_camera)
ob_auto_camera.location = (3.93771, -5.22525, 3.15017)
ob_auto_camera.rotation_euler = (1.09748, -7.21219e-08, 0.694738)
scene.camera = ob_auto_camera
light_auto_sun = bpy.data.lights.new('AutoSun', 'SUN')
light_auto_sun.energy = 3.0
light_auto_sun.angle = 0.0523599
ob_auto_sun = bpy.data.objects.new('AutoSun', light_auto_sun)
scene.collection.objects.link(ob_auto_sun)
ob_auto_sun.rotation_euler = (0.872665, 0.174533, 0.523599)
bpy.context.view_layer.update()
